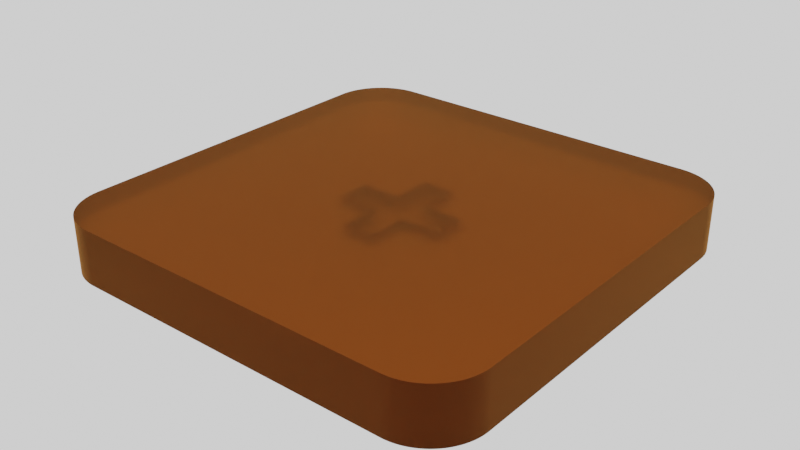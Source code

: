 # Source: example.blend  (saved by Blender 3.4.6; exported with 4.5.12 LTS)
import bpy
from mathutils import Matrix  # noqa: F401  (used for matrix-valued properties, if any)

bpy.ops.wm.read_factory_settings(use_empty=True)
scene = bpy.context.scene
scene.name = 'Scene'

# ---- materials (node trees are filled in below, after node groups)
mat_acrylic = bpy.data.materials.new('acrylic')
mat_acrylic.diffuse_color = (1.0, 0.5, 0.5, 1.0)

# ---- material node trees
mat_acrylic.use_nodes = True; mat_acrylic.node_tree.nodes.clear()
_N = mat_acrylic.node_tree.nodes; _L = mat_acrylic.node_tree.links
n0 = _N.new('ShaderNodeBsdfAnisotropic'); n0.name = 'Glossy BSDF'; n0.location = (-300, -60)
n0.distribution = 'GGX'
n1 = _N.new('ShaderNodeMixShader'); n1.name = 'Mix Shader'; n1.location = (-120, 20)
n2 = _N.new('ShaderNodeFresnel'); n2.name = 'Fresnel'; n2.location = (-300, 260)
n3 = _N.new('ShaderNodeBsdfGlass'); n3.name = 'Glass BSDF'; n3.location = (-300, 140)
n3.distribution = 'BECKMANN'
n3.inputs[1].default_value = 0.5
n4 = _N.new('ShaderNodeOutputMaterial'); n4.name = 'Material Output'; n4.location = (40, 20)
n5 = _N.new('ShaderNodeRGB'); n5.name = 'RGB'; n5.location = (-540, 40)
n5.outputs[0].default_value = (0.5, 0.215, 0.06423, 1.0)
_L.new(n2.outputs[0], n1.inputs[0])
_L.new(n3.outputs[0], n1.inputs[1])
_L.new(n0.outputs[0], n1.inputs[2])
_L.new(n1.outputs[0], n4.inputs[0])
_L.new(n5.outputs[0], n3.inputs[0])
_L.new(n5.outputs[0], n0.inputs[0])
n4.is_active_output = True

# ---- world
world_world = bpy.data.worlds.new('World'); scene.world = world_world
world_world.use_nodes = True; world_world.node_tree.nodes.clear()
_N = world_world.node_tree.nodes; _L = world_world.node_tree.links
n0 = _N.new('ShaderNodeOutputWorld'); n0.name = 'World Output'; n0.location = (300, 300)
n1 = _N.new('ShaderNodeBackground'); n1.name = 'Background'; n1.location = (10, 300)
n1.inputs[0].default_value = (1.0, 1.0, 1.0, 1.0)
_L.new(n1.outputs[0], n0.inputs[0])
n0.is_active_output = True
world_world.color = (0.05088, 0.05088, 0.05088)
world_world.use_sun_shadow = False
world_world.sun_shadow_jitter_overblur = 0.0

# ---- lights
light_sun = bpy.data.lights.new('Sun', 'SUN')
light_sun.transmission_factor = 0.0
light_sun.energy = 1.0
light_sun.shadow_soft_size = 0.125

# ---- meshes
me_1e65fce0_7e0b_11ed_8990_b42e99ce1bc0_part = bpy.data.meshes.new('1e65fce0-7e0b-11ed-8990-b42e99ce1bc0_part')
me_1e65fce0_7e0b_11ed_8990_b42e99ce1bc0_part.from_pydata([(-8.0, 6.0, -1.0), (-8.0, -6.0, -1.0), (-8.0, 6.0, 1.0), (-8.0, -6.0, 1.0), (-8.0, 6.0, -1.0), (-8.0, -6.0, -1.0), (-7.998, 6.098, -1.0), (-7.99, 6.196, -1.0), (-7.978, 6.293, -1.0), (-7.962, 6.39, -1.0), (-7.94, 6.486, -1.0), (-7.914, 6.581, -1.0), (-7.883, 6.674, -1.0), (-7.848, 6.765, -1.0), (-7.808, 6.855, -1.0), (-7.764, 6.943, -1.0), (-7.715, 7.028, -1.0), (-7.663, 7.111, -1.0), (-7.606, 7.191, -1.0), (-7.546, 7.269, -1.0), (-7.482, 7.343, -1.0), (-7.414, 7.414, -1.0), (-7.343, 7.482, -1.0), (-7.269, 7.546, -1.0), (-7.191, 7.606, -1.0), (-7.111, 7.663, -1.0), (-7.028, 7.715, -1.0), (-6.943, 7.764, -1.0), (-6.855, 7.808, -1.0), (-6.765, 7.848, -1.0), (-6.674, 7.883, -1.0), (-6.581, 7.914, -1.0), (-6.486, 7.94, -1.0), (-6.39, 7.962, -1.0), (-6.293, 7.978, -1.0), (-6.196, 7.99, -1.0), (-6.098, 7.998, -1.0), (-6.0, 8.0, -1.0), (6.0, 8.0, -1.0), (8.0, 6.0, -1.0), (7.998, 6.098, -1.0), (7.99, 6.196, -1.0), (7.978, 6.293, -1.0), (7.962, 6.39, -1.0), (7.94, 6.486, -1.0), (7.914, 6.581, -1.0), (7.883, 6.674, -1.0), (7.848, 6.765, -1.0), (7.808, 6.855, -1.0), (7.764, 6.943, -1.0), (7.715, 7.028, -1.0), (7.663, 7.111, -1.0), (7.606, 7.191, -1.0), (7.546, 7.269, -1.0), (7.482, 7.343, -1.0), (7.414, 7.414, -1.0), (7.343, 7.482, -1.0), (7.269, 7.546, -1.0), (7.191, 7.606, -1.0), (7.111, 7.663, -1.0), (7.028, 7.715, -1.0), (6.943, 7.764, -1.0), (6.855, 7.808, -1.0), (6.765, 7.848, -1.0), (6.674, 7.883, -1.0), (6.581, 7.914, -1.0), (6.486, 7.94, -1.0), (6.39, 7.962, -1.0), (6.293, 7.978, -1.0), (6.196, 7.99, -1.0), (6.098, 7.998, -1.0), (8.0, -6.0, -1.0), (7.998, -6.098, -1.0), (7.99, -6.196, -1.0), (7.978, -6.293, -1.0), (7.962, -6.39, -1.0), (7.94, -6.486, -1.0), (7.914, -6.581, -1.0), (7.883, -6.674, -1.0), (7.848, -6.765, -1.0), (7.808, -6.855, -1.0), (7.764, -6.943, -1.0), (7.715, -7.028, -1.0), (7.663, -7.111, -1.0), (7.606, -7.191, -1.0), (7.546, -7.269, -1.0), (7.482, -7.343, -1.0), (7.414, -7.414, -1.0), (7.343, -7.482, -1.0), (7.269, -7.546, -1.0), (7.191, -7.606, -1.0), (7.111, -7.663, -1.0), (7.028, -7.715, -1.0), (6.943, -7.764, -1.0), (6.855, -7.808, -1.0), (6.765, -7.848, -1.0), (6.674, -7.883, -1.0), (6.581, -7.914, -1.0), (6.486, -7.94, -1.0), (6.39, -7.962, -1.0), (6.293, -7.978, -1.0), (6.196, -7.99, -1.0), (6.098, -7.998, -1.0), (6.0, -8.0, -1.0), (-6.0, -8.0, -1.0), (-7.998, -6.098, -1.0), (-7.99, -6.196, -1.0), (-7.978, -6.293, -1.0), (-7.962, -6.39, -1.0), (-7.94, -6.486, -1.0), (-7.914, -6.581, -1.0), (-7.883, -6.674, -1.0), (-7.848, -6.765, -1.0), (-7.808, -6.855, -1.0), (-7.764, -6.943, -1.0), (-7.715, -7.028, -1.0), (-7.663, -7.111, -1.0), (-7.606, -7.191, -1.0), (-7.546, -7.269, -1.0), (-7.482, -7.343, -1.0), (-7.414, -7.414, -1.0), (-7.343, -7.482, -1.0), (-7.269, -7.546, -1.0), (-7.191, -7.606, -1.0), (-7.111, -7.663, -1.0), (-7.028, -7.715, -1.0), (-6.943, -7.764, -1.0), (-6.855, -7.808, -1.0), (-6.765, -7.848, -1.0), (-6.674, -7.883, -1.0), (-6.581, -7.914, -1.0), (-6.486, -7.94, -1.0), (-6.39, -7.962, -1.0), (-6.293, -7.978, -1.0), (-6.196, -7.99, -1.0), (-6.098, -7.998, -1.0), (-2.05, 0.585, -1.0), (-2.05, -0.585, -1.0), (-0.585, -0.585, -1.0), (-0.585, -2.05, -1.0), (0.585, -2.05, -1.0), (0.585, -0.585, -1.0), (2.05, -0.585, -1.0), (2.05, 0.585, -1.0), (0.585, 0.585, -1.0), (0.585, 2.05, -1.0), (-0.585, 2.05, -1.0), (-0.585, 0.585, -1.0), (-8.0, 6.0, 1.0), (-7.998, 6.098, 1.0), (-7.99, 6.196, 1.0), (-7.978, 6.293, 1.0), (-7.962, 6.39, 1.0), (-7.94, 6.486, 1.0), (-7.914, 6.581, 1.0), (-7.883, 6.674, 1.0), (-7.848, 6.765, 1.0), (-7.808, 6.855, 1.0), (-7.764, 6.943, 1.0), (-7.715, 7.028, 1.0), (-7.663, 7.111, 1.0), (-7.606, 7.191, 1.0), (-7.546, 7.269, 1.0), (-7.482, 7.343, 1.0), (-7.414, 7.414, 1.0), (-7.343, 7.482, 1.0), (-7.269, 7.546, 1.0), (-7.191, 7.606, 1.0), (-7.111, 7.663, 1.0), (-7.028, 7.715, 1.0), (-6.943, 7.764, 1.0), (-6.855, 7.808, 1.0), (-6.765, 7.848, 1.0), (-6.674, 7.883, 1.0), (-6.581, 7.914, 1.0), (-6.486, 7.94, 1.0), (-6.39, 7.962, 1.0), (-6.293, 7.978, 1.0), (-6.196, 7.99, 1.0), (-6.098, 7.998, 1.0), (-6.0, 8.0, 1.0), (-6.0, 8.0, -1.0), (-8.0, 6.0, -1.0), (-7.998, 6.098, -1.0), (-7.99, 6.196, -1.0), (-7.978, 6.293, -1.0), (-7.962, 6.39, -1.0), (-7.94, 6.486, -1.0), (-7.914, 6.581, -1.0), (-7.883, 6.674, -1.0), (-7.848, 6.765, -1.0), (-7.808, 6.855, -1.0), (-7.764, 6.943, -1.0), (-7.715, 7.028, -1.0), (-7.663, 7.111, -1.0), (-7.606, 7.191, -1.0), (-7.546, 7.269, -1.0), (-7.482, 7.343, -1.0), (-7.414, 7.414, -1.0), (-7.343, 7.482, -1.0), (-7.269, 7.546, -1.0), (-7.191, 7.606, -1.0), (-7.111, 7.663, -1.0), (-7.028, 7.715, -1.0), (-6.943, 7.764, -1.0), (-6.855, 7.808, -1.0), (-6.765, 7.848, -1.0), (-6.674, 7.883, -1.0), (-6.581, 7.914, -1.0), (-6.486, 7.94, -1.0), (-6.39, 7.962, -1.0), (-6.293, 7.978, -1.0), (-6.196, 7.99, -1.0), (-6.098, 7.998, -1.0), (-8.0, -6.0, 1.0), (-7.998, -6.098, 1.0), (-7.99, -6.196, 1.0), (-7.978, -6.293, 1.0), (-7.962, -6.39, 1.0), (-7.94, -6.486, 1.0), (-7.914, -6.581, 1.0), (-7.883, -6.674, 1.0), (-7.848, -6.765, 1.0), (-7.808, -6.855, 1.0), (-7.764, -6.943, 1.0), (-7.715, -7.028, 1.0), (-7.663, -7.111, 1.0), (-7.606, -7.191, 1.0), (-7.546, -7.269, 1.0), (-7.482, -7.343, 1.0), (-7.414, -7.414, 1.0), (-7.343, -7.482, 1.0), (-7.269, -7.546, 1.0), (-7.191, -7.606, 1.0), (-7.111, -7.663, 1.0), (-7.028, -7.715, 1.0), (-6.943, -7.764, 1.0), (-6.855, -7.808, 1.0), (-6.765, -7.848, 1.0), (-6.674, -7.883, 1.0), (-6.581, -7.914, 1.0), (-6.486, -7.94, 1.0), (-6.39, -7.962, 1.0), (-6.293, -7.978, 1.0), (-6.196, -7.99, 1.0), (-6.098, -7.998, 1.0), (-6.0, -8.0, 1.0), (-6.0, -8.0, -1.0), (-8.0, -6.0, -1.0), (-7.998, -6.098, -1.0), (-7.99, -6.196, -1.0), (-7.978, -6.293, -1.0), (-7.962, -6.39, -1.0), (-7.94, -6.486, -1.0), (-7.914, -6.581, -1.0), (-7.883, -6.674, -1.0), (-7.848, -6.765, -1.0), (-7.808, -6.855, -1.0), (-7.764, -6.943, -1.0), (-7.715, -7.028, -1.0), (-7.663, -7.111, -1.0), (-7.606, -7.191, -1.0), (-7.546, -7.269, -1.0), (-7.482, -7.343, -1.0), (-7.414, -7.414, -1.0), (-7.343, -7.482, -1.0), (-7.269, -7.546, -1.0), (-7.191, -7.606, -1.0), (-7.111, -7.663, -1.0), (-7.028, -7.715, -1.0), (-6.943, -7.764, -1.0), (-6.855, -7.808, -1.0), (-6.765, -7.848, -1.0), (-6.674, -7.883, -1.0), (-6.581, -7.914, -1.0), (-6.486, -7.94, -1.0), (-6.39, -7.962, -1.0), (-6.293, -7.978, -1.0), (-6.196, -7.99, -1.0), (-6.098, -7.998, -1.0), (-8.0, 6.0, 1.0), (-8.0, -6.0, 1.0), (-7.998, 6.098, 1.0), (-7.99, 6.196, 1.0), (-7.978, 6.293, 1.0), (-7.962, 6.39, 1.0), (-7.94, 6.486, 1.0), (-7.914, 6.581, 1.0), (-7.883, 6.674, 1.0), (-7.848, 6.765, 1.0), (-7.808, 6.855, 1.0), (-7.764, 6.943, 1.0), (-7.715, 7.028, 1.0), (-7.663, 7.111, 1.0), (-7.606, 7.191, 1.0), (-7.546, 7.269, 1.0), (-7.482, 7.343, 1.0), (-7.414, 7.414, 1.0), (-7.343, 7.482, 1.0), (-7.269, 7.546, 1.0), (-7.191, 7.606, 1.0), (-7.111, 7.663, 1.0), (-7.028, 7.715, 1.0), (-6.943, 7.764, 1.0), (-6.855, 7.808, 1.0), (-6.765, 7.848, 1.0), (-6.674, 7.883, 1.0), (-6.581, 7.914, 1.0), (-6.486, 7.94, 1.0), (-6.39, 7.962, 1.0), (-6.293, 7.978, 1.0), (-6.196, 7.99, 1.0), (-6.098, 7.998, 1.0), (-6.0, 8.0, 1.0), (6.0, 8.0, 1.0), (8.0, 6.0, 1.0), (7.998, 6.098, 1.0), (7.99, 6.196, 1.0), (7.978, 6.293, 1.0), (7.962, 6.39, 1.0), (7.94, 6.486, 1.0), (7.914, 6.581, 1.0), (7.883, 6.674, 1.0), (7.848, 6.765, 1.0), (7.808, 6.855, 1.0), (7.764, 6.943, 1.0), (7.715, 7.028, 1.0), (7.663, 7.111, 1.0), (7.606, 7.191, 1.0), (7.546, 7.269, 1.0), (7.482, 7.343, 1.0), (7.414, 7.414, 1.0), (7.343, 7.482, 1.0), (7.269, 7.546, 1.0), (7.191, 7.606, 1.0), (7.111, 7.663, 1.0), (7.028, 7.715, 1.0), (6.943, 7.764, 1.0), (6.855, 7.808, 1.0), (6.765, 7.848, 1.0), (6.674, 7.883, 1.0), (6.581, 7.914, 1.0), (6.486, 7.94, 1.0), (6.39, 7.962, 1.0), (6.293, 7.978, 1.0), (6.196, 7.99, 1.0), (6.098, 7.998, 1.0), (8.0, -6.0, 1.0), (7.998, -6.098, 1.0), (7.99, -6.196, 1.0), (7.978, -6.293, 1.0), (7.962, -6.39, 1.0), (7.94, -6.486, 1.0), (7.914, -6.581, 1.0), (7.883, -6.674, 1.0), (7.848, -6.765, 1.0), (7.808, -6.855, 1.0), (7.764, -6.943, 1.0), (7.715, -7.028, 1.0), (7.663, -7.111, 1.0), (7.606, -7.191, 1.0), (7.546, -7.269, 1.0), (7.482, -7.343, 1.0), (7.414, -7.414, 1.0), (7.343, -7.482, 1.0), (7.269, -7.546, 1.0), (7.191, -7.606, 1.0), (7.111, -7.663, 1.0), (7.028, -7.715, 1.0), (6.943, -7.764, 1.0), (6.855, -7.808, 1.0), (6.765, -7.848, 1.0), (6.674, -7.883, 1.0), (6.581, -7.914, 1.0), (6.486, -7.94, 1.0), (6.39, -7.962, 1.0), (6.293, -7.978, 1.0), (6.196, -7.99, 1.0), (6.098, -7.998, 1.0), (6.0, -8.0, 1.0), (-6.0, -8.0, 1.0), (-7.998, -6.098, 1.0), (-7.99, -6.196, 1.0), (-7.978, -6.293, 1.0), (-7.962, -6.39, 1.0), (-7.94, -6.486, 1.0), (-7.914, -6.581, 1.0), (-7.883, -6.674, 1.0), (-7.848, -6.765, 1.0), (-7.808, -6.855, 1.0), (-7.764, -6.943, 1.0), (-7.715, -7.028, 1.0), (-7.663, -7.111, 1.0), (-7.606, -7.191, 1.0), (-7.546, -7.269, 1.0), (-7.482, -7.343, 1.0), (-7.414, -7.414, 1.0), (-7.343, -7.482, 1.0), (-7.269, -7.546, 1.0), (-7.191, -7.606, 1.0), (-7.111, -7.663, 1.0), (-7.028, -7.715, 1.0), (-6.943, -7.764, 1.0), (-6.855, -7.808, 1.0), (-6.765, -7.848, 1.0), (-6.674, -7.883, 1.0), (-6.581, -7.914, 1.0), (-6.486, -7.94, 1.0), (-6.39, -7.962, 1.0), (-6.293, -7.978, 1.0), (-6.196, -7.99, 1.0), (-6.098, -7.998, 1.0), (-6.0, 8.0, 1.0), (6.0, 8.0, 1.0), (-6.0, 8.0, -1.0), (6.0, 8.0, -1.0), (-6.0, -8.0, 1.0), (6.0, -8.0, 1.0), (-6.0, -8.0, -1.0), (6.0, -8.0, -1.0), (8.0, 6.0, 1.0), (7.998, 6.098, 1.0), (7.99, 6.196, 1.0), (7.978, 6.293, 1.0), (7.962, 6.39, 1.0), (7.94, 6.486, 1.0), (7.914, 6.581, 1.0), (7.883, 6.674, 1.0), (7.848, 6.765, 1.0), (7.808, 6.855, 1.0), (7.764, 6.943, 1.0), (7.715, 7.028, 1.0), (7.663, 7.111, 1.0), (7.606, 7.191, 1.0), (7.546, 7.269, 1.0), (7.482, 7.343, 1.0), (7.414, 7.414, 1.0), (7.343, 7.482, 1.0), (7.269, 7.546, 1.0), (7.191, 7.606, 1.0), (7.111, 7.663, 1.0), (7.028, 7.715, 1.0), (6.943, 7.764, 1.0), (6.855, 7.808, 1.0), (6.765, 7.848, 1.0), (6.674, 7.883, 1.0), (6.581, 7.914, 1.0), (6.486, 7.94, 1.0), (6.39, 7.962, 1.0), (6.293, 7.978, 1.0), (6.196, 7.99, 1.0), (6.098, 7.998, 1.0), (6.0, 8.0, 1.0), (6.0, 8.0, -1.0), (8.0, 6.0, -1.0), (7.998, 6.098, -1.0), (7.99, 6.196, -1.0), (7.978, 6.293, -1.0), (7.962, 6.39, -1.0), (7.94, 6.486, -1.0), (7.914, 6.581, -1.0), (7.883, 6.674, -1.0), (7.848, 6.765, -1.0), (7.808, 6.855, -1.0), (7.764, 6.943, -1.0), (7.715, 7.028, -1.0), (7.663, 7.111, -1.0), (7.606, 7.191, -1.0), (7.546, 7.269, -1.0), (7.482, 7.343, -1.0), (7.414, 7.414, -1.0), (7.343, 7.482, -1.0), (7.269, 7.546, -1.0), (7.191, 7.606, -1.0), (7.111, 7.663, -1.0), (7.028, 7.715, -1.0), (6.943, 7.764, -1.0), (6.855, 7.808, -1.0), (6.765, 7.848, -1.0), (6.674, 7.883, -1.0), (6.581, 7.914, -1.0), (6.486, 7.94, -1.0), (6.39, 7.962, -1.0), (6.293, 7.978, -1.0), (6.196, 7.99, -1.0), (6.098, 7.998, -1.0), (8.0, -6.0, 1.0), (7.998, -6.098, 1.0), (7.99, -6.196, 1.0), (7.978, -6.293, 1.0), (7.962, -6.39, 1.0), (7.94, -6.486, 1.0), (7.914, -6.581, 1.0), (7.883, -6.674, 1.0), (7.848, -6.765, 1.0), (7.808, -6.855, 1.0), (7.764, -6.943, 1.0), (7.715, -7.028, 1.0), (7.663, -7.111, 1.0), (7.606, -7.191, 1.0), (7.546, -7.269, 1.0), (7.482, -7.343, 1.0), (7.414, -7.414, 1.0), (7.343, -7.482, 1.0), (7.269, -7.546, 1.0), (7.191, -7.606, 1.0), (7.111, -7.663, 1.0), (7.028, -7.715, 1.0), (6.943, -7.764, 1.0), (6.855, -7.808, 1.0), (6.765, -7.848, 1.0), (6.674, -7.883, 1.0), (6.581, -7.914, 1.0), (6.486, -7.94, 1.0), (6.39, -7.962, 1.0), (6.293, -7.978, 1.0), (6.196, -7.99, 1.0), (6.098, -7.998, 1.0), (6.0, -8.0, 1.0), (6.0, -8.0, -1.0), (8.0, -6.0, -1.0), (7.998, -6.098, -1.0), (7.99, -6.196, -1.0), (7.978, -6.293, -1.0), (7.962, -6.39, -1.0), (7.94, -6.486, -1.0), (7.914, -6.581, -1.0), (7.883, -6.674, -1.0), (7.848, -6.765, -1.0), (7.808, -6.855, -1.0), (7.764, -6.943, -1.0), (7.715, -7.028, -1.0), (7.663, -7.111, -1.0), (7.606, -7.191, -1.0), (7.546, -7.269, -1.0), (7.482, -7.343, -1.0), (7.414, -7.414, -1.0), (7.343, -7.482, -1.0), (7.269, -7.546, -1.0), (7.191, -7.606, -1.0), (7.111, -7.663, -1.0), (7.028, -7.715, -1.0), (6.943, -7.764, -1.0), (6.855, -7.808, -1.0), (6.765, -7.848, -1.0), (6.674, -7.883, -1.0), (6.581, -7.914, -1.0), (6.486, -7.94, -1.0), (6.39, -7.962, -1.0), (6.293, -7.978, -1.0), (6.196, -7.99, -1.0), (6.098, -7.998, -1.0), (8.0, 6.0, -1.0), (8.0, -6.0, -1.0), (8.0, 6.0, 1.0), (8.0, -6.0, 1.0), (-2.05, 0.585, 0.0), (-2.05, 0.585, -1.0), (-2.05, -0.585, 0.0), (-2.05, -0.585, -1.0), (-2.05, 0.585, 0.0), (-2.05, 0.585, -1.0), (-0.585, 0.585, -1.0), (-0.585, 0.585, 0.0), (-0.585, 0.585, 0.0), (-0.585, 0.585, -1.0), (-0.585, 2.05, -1.0), (-0.585, 2.05, 0.0), (-0.585, 2.05, 0.0), (-0.585, 2.05, -1.0), (0.585, 2.05, -1.0), (0.585, 2.05, 0.0), (0.585, 2.05, 0.0), (0.585, 2.05, -1.0), (0.585, 0.585, -1.0), (0.585, 0.585, 0.0), (0.585, 0.585, 0.0), (0.585, 0.585, -1.0), (2.05, 0.585, -1.0), (2.05, 0.585, 0.0), (2.05, 0.585, 0.0), (2.05, 0.585, -1.0), (2.05, -0.585, -1.0), (2.05, -0.585, 0.0), (0.585, -0.585, 0.0), (0.585, -0.585, -1.0), (2.05, -0.585, -1.0), (2.05, -0.585, 0.0), (0.585, -2.05, 0.0), (0.585, -2.05, -1.0), (0.585, -0.585, -1.0), (0.585, -0.585, 0.0), (-0.585, -2.05, 0.0), (-0.585, -2.05, -1.0), (0.585, -2.05, -1.0), (0.585, -2.05, 0.0), (-0.585, -0.585, 0.0), (-0.585, -0.585, -1.0), (-0.585, -2.05, -1.0), (-0.585, -2.05, 0.0), (-2.05, -0.585, 0.0), (-2.05, -0.585, -1.0), (-0.585, -0.585, -1.0), (-0.585, -0.585, 0.0), (-2.05, -0.585, 0.0), (-0.585, -0.585, 0.0), (-0.585, -2.05, 0.0), (0.585, -2.05, 0.0), (0.585, -0.585, 0.0), (2.05, -0.585, 0.0), (2.05, 0.585, 0.0), (0.585, 0.585, 0.0), (0.585, 2.05, 0.0), (-0.585, 2.05, 0.0), (-0.585, 0.585, 0.0), (-2.05, 0.585, 0.0)], [], [(0, 3, 2), (0, 1, 3), (27, 20, 21), (27, 21, 22), (27, 22, 23), (27, 23, 24), (27, 24, 25), (27, 25, 26), (15, 16, 17), (14, 15, 17), (12, 13, 14), (11, 12, 14), (32, 30, 31), (34, 32, 33), (7, 8, 9), (7, 9, 10), (37, 19, 20), (37, 27, 28), (37, 28, 29), (37, 29, 30), (37, 34, 35), (37, 35, 36), (37, 20, 27), (37, 30, 32), (37, 32, 34), (4, 7, 10), (4, 6, 7), (4, 10, 11), (4, 17, 18), (4, 18, 19), (4, 14, 17), (4, 19, 37), (4, 11, 14), (136, 4, 37), (136, 37, 146), (106, 105, 5), (68, 70, 69), (68, 38, 70), (67, 38, 68), (137, 4, 136), (137, 5, 4), (145, 146, 37), (145, 37, 38), (66, 38, 67), (65, 38, 66), (111, 107, 106), (111, 108, 107), (111, 109, 108), (111, 110, 109), (111, 106, 5), (147, 136, 146), (63, 38, 65), (63, 65, 64), (114, 112, 111), (114, 113, 112), (61, 63, 62), (60, 63, 61), (116, 115, 114), (116, 114, 111), (117, 111, 5), (117, 116, 111), (58, 60, 59), (118, 117, 5), (57, 63, 60), (57, 60, 58), (120, 119, 118), (55, 57, 56), (54, 38, 63), (54, 63, 57), (54, 57, 55), (122, 121, 120), (122, 120, 118), (123, 122, 118), (52, 54, 53), (124, 123, 118), (124, 118, 5), (50, 54, 52), (50, 52, 51), (50, 38, 54), (48, 50, 49), (48, 38, 50), (128, 125, 124), (128, 126, 125), (128, 127, 126), (47, 38, 48), (129, 128, 124), (130, 124, 5), (130, 129, 124), (143, 144, 145), (139, 137, 138), (132, 131, 130), (43, 45, 44), (43, 46, 45), (43, 47, 46), (133, 132, 130), (134, 130, 5), (134, 133, 130), (41, 38, 47), (41, 47, 43), (41, 43, 42), (135, 134, 5), (39, 145, 38), (39, 143, 145), (39, 41, 40), (39, 38, 41), (104, 137, 139), (104, 135, 5), (104, 5, 137), (140, 141, 142), (140, 104, 139), (71, 142, 143), (71, 143, 39), (103, 140, 142), (103, 142, 71), (103, 104, 140), (73, 71, 72), (101, 103, 71), (101, 71, 73), (101, 102, 103), (75, 73, 74), (76, 73, 75), (98, 99, 100), (97, 98, 100), (78, 76, 77), (78, 73, 76), (95, 96, 97), (95, 97, 100), (95, 100, 101), (80, 78, 79), (80, 73, 78), (94, 95, 101), (94, 73, 80), (94, 101, 73), (92, 94, 80), (92, 80, 81), (92, 93, 94), (83, 81, 82), (91, 92, 81), (91, 81, 83), (85, 83, 84), (86, 83, 85), (88, 91, 83), (88, 89, 90), (88, 90, 91), (87, 83, 86), (87, 88, 83), (183, 148, 149), (183, 182, 148), (184, 149, 150), (184, 183, 149), (185, 150, 151), (185, 184, 150), (186, 151, 152), (186, 185, 151), (187, 152, 153), (187, 186, 152), (188, 153, 154), (188, 187, 153), (189, 154, 155), (189, 188, 154), (190, 155, 156), (190, 189, 155), (191, 190, 156), (191, 156, 157), (192, 157, 158), (192, 191, 157), (193, 158, 159), (193, 192, 158), (194, 159, 160), (194, 160, 161), (194, 193, 159), (195, 194, 161), (196, 195, 161), (196, 161, 162), (197, 162, 163), (197, 196, 162), (198, 163, 164), (198, 197, 163), (199, 164, 165), (199, 198, 164), (200, 165, 166), (200, 199, 165), (201, 166, 167), (201, 167, 168), (201, 200, 166), (202, 201, 168), (203, 168, 169), (203, 202, 168), (204, 169, 170), (204, 203, 169), (205, 170, 171), (205, 204, 170), (206, 171, 172), (206, 172, 173), (206, 205, 171), (207, 206, 173), (208, 173, 174), (208, 207, 173), (209, 174, 175), (209, 175, 176), (209, 208, 174), (210, 176, 177), (210, 209, 176), (211, 210, 177), (212, 177, 178), (212, 211, 177), (213, 178, 179), (213, 212, 178), (181, 179, 180), (181, 213, 179), (249, 215, 214), (249, 214, 248), (250, 216, 215), (250, 215, 249), (251, 217, 216), (251, 216, 250), (252, 218, 217), (252, 217, 251), (253, 219, 218), (253, 218, 252), (254, 220, 219), (254, 219, 253), (255, 221, 220), (255, 220, 254), (256, 222, 221), (256, 223, 222), (256, 221, 255), (257, 223, 256), (258, 224, 223), (258, 223, 257), (259, 225, 224), (259, 224, 258), (260, 226, 225), (260, 225, 259), (261, 227, 226), (261, 226, 260), (262, 228, 227), (262, 227, 261), (263, 229, 228), (263, 228, 262), (264, 230, 229), (264, 231, 230), (264, 229, 263), (265, 231, 264), (266, 232, 231), (266, 231, 265), (267, 233, 232), (267, 232, 266), (268, 234, 233), (268, 233, 267), (269, 235, 234), (269, 236, 235), (269, 234, 268), (270, 236, 269), (271, 237, 236), (271, 236, 270), (272, 238, 237), (272, 239, 238), (272, 237, 271), (273, 240, 239), (273, 239, 272), (274, 241, 240), (274, 240, 273), (275, 241, 274), (276, 242, 241), (276, 241, 275), (277, 243, 242), (277, 242, 276), (278, 244, 243), (278, 245, 244), (278, 243, 277), (279, 245, 278), (247, 246, 245), (247, 245, 279), (303, 297, 296), (303, 298, 297), (303, 299, 298), (303, 300, 299), (303, 301, 300), (303, 302, 301), (291, 293, 292), (290, 293, 291), (288, 290, 289), (287, 290, 288), (308, 307, 306), (310, 309, 308), (283, 285, 284), (283, 286, 285), (313, 296, 295), (313, 304, 303), (313, 305, 304), (313, 306, 305), (313, 311, 310), (313, 312, 311), (313, 303, 296), (313, 308, 306), (313, 310, 308), (280, 283, 282), (280, 287, 286), (280, 294, 293), (280, 295, 294), (280, 293, 290), (280, 290, 287), (280, 313, 295), (280, 286, 283), (382, 281, 381), (344, 345, 346), (344, 346, 314), (343, 344, 314), (342, 343, 314), (341, 342, 314), (387, 382, 383), (387, 383, 384), (387, 384, 385), (387, 385, 386), (387, 281, 382), (339, 341, 314), (339, 340, 341), (390, 387, 388), (390, 388, 389), (337, 338, 339), (336, 337, 339), (392, 390, 391), (392, 387, 390), (393, 281, 387), (393, 387, 392), (334, 335, 336), (394, 281, 393), (333, 336, 339), (333, 334, 336), (396, 394, 395), (331, 332, 333), (330, 339, 314), (330, 333, 339), (330, 331, 333), (398, 396, 397), (398, 394, 396), (399, 394, 398), (328, 329, 330), (400, 281, 394), (400, 394, 399), (326, 330, 314), (326, 327, 328), (326, 328, 330), (324, 325, 326), (324, 326, 314), (404, 400, 401), (404, 401, 402), (404, 402, 403), (323, 324, 314), (405, 400, 404), (406, 281, 400), (406, 400, 405), (408, 406, 407), (319, 320, 321), (319, 321, 322), (319, 322, 323), (409, 406, 408), (410, 281, 406), (410, 406, 409), (317, 319, 323), (317, 318, 319), (317, 323, 314), (411, 281, 410), (315, 313, 280), (315, 317, 314), (315, 314, 313), (315, 316, 317), (380, 280, 281), (380, 281, 411), (380, 315, 280), (379, 315, 380), (379, 347, 315), (349, 348, 347), (377, 347, 379), (377, 349, 347), (377, 379, 378), (351, 350, 349), (352, 351, 349), (374, 376, 375), (373, 376, 374), (354, 352, 349), (354, 353, 352), (371, 376, 373), (371, 373, 372), (371, 377, 376), (356, 354, 349), (356, 355, 354), (370, 349, 377), (370, 356, 349), (370, 377, 371), (368, 356, 370), (368, 357, 356), (368, 370, 369), (359, 358, 357), (367, 357, 368), (367, 359, 357), (361, 360, 359), (362, 361, 359), (364, 359, 367), (364, 366, 365), (364, 367, 366), (363, 362, 359), (363, 359, 364), (415, 412, 413), (415, 414, 412), (419, 417, 416), (419, 416, 418), (455, 421, 420), (455, 420, 454), (456, 422, 421), (456, 421, 455), (457, 423, 422), (457, 422, 456), (458, 424, 423), (458, 423, 457), (459, 425, 424), (459, 424, 458), (460, 426, 425), (460, 425, 459), (461, 427, 426), (461, 426, 460), (462, 428, 427), (462, 427, 461), (463, 428, 462), (463, 429, 428), (464, 430, 429), (464, 429, 463), (465, 431, 430), (465, 430, 464), (466, 432, 431), (466, 433, 432), (466, 431, 465), (467, 433, 466), (468, 433, 467), (468, 434, 433), (469, 435, 434), (469, 434, 468), (470, 436, 435), (470, 435, 469), (471, 437, 436), (471, 436, 470), (472, 438, 437), (472, 437, 471), (473, 439, 438), (473, 440, 439), (473, 438, 472), (474, 440, 473), (475, 441, 440), (475, 440, 474), (476, 442, 441), (476, 441, 475), (477, 443, 442), (477, 442, 476), (478, 444, 443), (478, 445, 444), (478, 443, 477), (479, 445, 478), (480, 446, 445), (480, 445, 479), (481, 447, 446), (481, 448, 447), (481, 446, 480), (482, 449, 448), (482, 448, 481), (483, 449, 482), (484, 450, 449), (484, 449, 483), (485, 451, 450), (485, 450, 484), (453, 452, 451), (453, 451, 485), (521, 486, 487), (521, 520, 486), (522, 487, 488), (522, 521, 487), (523, 488, 489), (523, 522, 488), (524, 489, 490), (524, 523, 489), (525, 490, 491), (525, 524, 490), (526, 491, 492), (526, 525, 491), (527, 492, 493), (527, 526, 492), (528, 493, 494), (528, 494, 495), (528, 527, 493), (529, 528, 495), (530, 495, 496), (530, 529, 495), (531, 496, 497), (531, 530, 496), (532, 497, 498), (532, 531, 497), (533, 498, 499), (533, 532, 498), (534, 499, 500), (534, 533, 499), (535, 500, 501), (535, 534, 500), (536, 501, 502), (536, 502, 503), (536, 535, 501), (537, 536, 503), (538, 503, 504), (538, 537, 503), (539, 504, 505), (539, 538, 504), (540, 505, 506), (540, 539, 505), (541, 506, 507), (541, 507, 508), (541, 540, 506), (542, 541, 508), (543, 508, 509), (543, 542, 508), (544, 509, 510), (544, 510, 511), (544, 543, 509), (545, 511, 512), (545, 544, 511), (546, 512, 513), (546, 545, 512), (547, 546, 513), (548, 513, 514), (548, 547, 513), (549, 514, 515), (549, 548, 514), (550, 515, 516), (550, 516, 517), (550, 549, 515), (551, 550, 517), (519, 517, 518), (519, 551, 517), (552, 554, 555), (552, 555, 553), (556, 558, 559), (556, 559, 557), (563, 560, 561), (563, 561, 562), (567, 564, 565), (567, 565, 566), (571, 568, 569), (571, 569, 570), (575, 572, 573), (575, 573, 574), (579, 576, 577), (579, 577, 578), (583, 580, 581), (583, 581, 582), (587, 585, 584), (587, 586, 585), (591, 589, 588), (591, 590, 589), (595, 593, 592), (595, 594, 593), (599, 597, 596), (599, 598, 597), (603, 601, 600), (603, 602, 601), (605, 615, 614), (605, 604, 615), (611, 613, 612), (611, 614, 613), (611, 605, 614), (608, 605, 611), (607, 606, 605), (607, 605, 608), (609, 611, 610), (609, 608, 611)])
me_1e65fce0_7e0b_11ed_8990_b42e99ce1bc0_part.polygons.foreach_set('use_smooth', [0, 0, 0, 0, 0, 0, 0, 0, 0, 0, 0, 0, 0, 0, 0, 0, 0, 0, 0, 0, 0, 0, 0, 0, 0, 0, 0, 0, 0, 0, 0, 0, 0, 0, 0, 0, 0, 0, 0, 0, 0, 0, 0, 0, 0, 0, 0, 0, 0, 0, 0, 0, 0, 0, 0, 0, 0, 0, 0, 0, 0, 0, 0, 0, 0, 0, 0, 0, 0, 0, 0, 0, 0, 0, 0, 0, 0, 0, 0, 0, 0, 0, 0, 0, 0, 0, 0, 0, 0, 0, 0, 0, 0, 0, 0, 0, 0, 0, 0, 0, 0, 0, 0, 0, 0, 0, 0, 0, 0, 0, 0, 0, 0, 0, 0, 0, 0, 0, 0, 0, 0, 0, 0, 0, 0, 0, 0, 0, 0, 0, 0, 0, 0, 0, 0, 0, 0, 0, 0, 0, 0, 0, 0, 0, 0, 0, 1, 1, 1, 1, 1, 1, 1, 1, 1, 1, 1, 1, 1, 1, 1, 1, 1, 1, 1, 1, 1, 1, 1, 1, 1, 1, 1, 1, 1, 1, 1, 1, 1, 1, 1, 1, 1, 1, 1, 1, 1, 1, 1, 1, 1, 1, 1, 1, 1, 1, 1, 1, 1, 1, 1, 1, 1, 1, 1, 1, 1, 1, 1, 1, 1, 1, 1, 1, 1, 1, 1, 1, 1, 1, 1, 1, 1, 1, 1, 1, 1, 1, 1, 1, 1, 1, 1, 1, 1, 1, 1, 1, 1, 1, 1, 1, 1, 1, 1, 1, 1, 1, 1, 1, 1, 1, 1, 1, 1, 1, 1, 1, 1, 1, 1, 1, 1, 1, 1, 1, 1, 1, 1, 1, 1, 1, 1, 1, 0, 0, 0, 0, 0, 0, 0, 0, 0, 0, 0, 0, 0, 0, 0, 0, 0, 0, 0, 0, 0, 0, 0, 0, 0, 0, 0, 0, 0, 0, 0, 0, 0, 0, 0, 0, 0, 0, 0, 0, 0, 0, 0, 0, 0, 0, 0, 0, 0, 0, 0, 0, 0, 0, 0, 0, 0, 0, 0, 0, 0, 0, 0, 0, 0, 0, 0, 0, 0, 0, 0, 0, 0, 0, 0, 0, 0, 0, 0, 0, 0, 0, 0, 0, 0, 0, 0, 0, 0, 0, 0, 0, 0, 0, 0, 0, 0, 0, 0, 0, 0, 0, 0, 0, 0, 0, 0, 0, 0, 0, 0, 0, 0, 0, 0, 0, 0, 0, 0, 0, 0, 0, 0, 0, 0, 0, 0, 0, 0, 0, 0, 0, 0, 0, 1, 1, 1, 1, 1, 1, 1, 1, 1, 1, 1, 1, 1, 1, 1, 1, 1, 1, 1, 1, 1, 1, 1, 1, 1, 1, 1, 1, 1, 1, 1, 1, 1, 1, 1, 1, 1, 1, 1, 1, 1, 1, 1, 1, 1, 1, 1, 1, 1, 1, 1, 1, 1, 1, 1, 1, 1, 1, 1, 1, 1, 1, 1, 1, 1, 1, 1, 1, 1, 1, 1, 1, 1, 1, 1, 1, 1, 1, 1, 1, 1, 1, 1, 1, 1, 1, 1, 1, 1, 1, 1, 1, 1, 1, 1, 1, 1, 1, 1, 1, 1, 1, 1, 1, 1, 1, 1, 1, 1, 1, 1, 1, 1, 1, 1, 1, 1, 1, 1, 1, 1, 1, 1, 1, 1, 1, 1, 1, 0, 0, 0, 0, 0, 0, 0, 0, 0, 0, 0, 0, 0, 0, 0, 0, 0, 0, 0, 0, 0, 0, 0, 0, 0, 0, 0, 0, 0, 0, 0, 0, 0, 0, 0, 0])
me_1e65fce0_7e0b_11ed_8990_b42e99ce1bc0_part.materials.append(mat_acrylic)
me_1e65fce0_7e0b_11ed_8990_b42e99ce1bc0_part.update()
me_1e65fce0_7e0b_11ed_8990_b42e99ce1bc0_part.normals_split_custom_set([tuple(v) for v in zip(*[iter([-1.0, 0.0, 0.0, -1.0, 0.0, 0.0, -1.0, 0.0, 0.0, -1.0, 0.0, 0.0, -1.0, 0.0, 0.0, -1.0, 0.0, 0.0, 0.0, 0.0, -1.0, 0.0, 0.0, -1.0, 0.0, 0.0, -1.0, 0.0, 0.0, -1.0, 0.0, 0.0, -1.0, 0.0, 0.0, -1.0, 0.0, 0.0, -1.0, 0.0, 0.0, -1.0, 0.0, 0.0, -1.0, 0.0, 0.0, -1.0, 0.0, 0.0, -1.0, 0.0, 0.0, -1.0, 0.0, 0.0, -1.0, 0.0, 0.0, -1.0, 0.0, 0.0, -1.0, 0.0, 0.0, -1.0, 0.0, 0.0, -1.0, 0.0, 0.0, -1.0, 0.0, 0.0, -1.0, 0.0, 0.0, -1.0, 0.0, 0.0, -1.0, 0.0, 0.0, -1.0, 0.0, 0.0, -1.0, 0.0, 0.0, -1.0, 0.0, 0.0, -1.0, 0.0, 0.0, -1.0, 0.0, 0.0, -1.0, 0.0, 0.0, -1.0, 0.0, 0.0, -1.0, 0.0, 0.0, -1.0, 0.0, 0.0, -1.0, 0.0, 0.0, -1.0, 0.0, 0.0, -1.0, 0.0, 0.0, -1.0, 0.0, 0.0, -1.0, 0.0, 0.0, -1.0, 0.0, 0.0, -1.0, 0.0, 0.0, -1.0, 0.0, 0.0, -1.0, 0.0, 0.0, -1.0, 0.0, 0.0, -1.0, 0.0, 0.0, -1.0, 0.0, 0.0, -1.0, 0.0, 0.0, -1.0, 0.0, 0.0, -1.0, 0.0, 0.0, -1.0, 0.0, 0.0, -1.0, 0.0, 0.0, -1.0, 0.0, 0.0, -1.0, 0.0, 0.0, -1.0, 0.0, 0.0, -1.0, 0.0, 0.0, -1.0, 0.0, 0.0, -1.0, 0.0, 0.0, -1.0, 0.0, 0.0, -1.0, 0.0, 0.0, -1.0, 0.0, 0.0, -1.0, 0.0, 0.0, -1.0, 0.0, 0.0, -1.0, 0.0, 0.0, -1.0, 0.0, 0.0, -1.0, 0.0, 0.0, -1.0, 0.0, 0.0, -1.0, 0.0, 0.0, -1.0, 0.0, 0.0, -1.0, 0.0, 0.0, -1.0, 0.0, 0.0, -1.0, 0.0, 0.0, -1.0, 0.0, 0.0, -1.0, 0.0, 0.0, -1.0, 0.0, 0.0, -1.0, 0.0, 0.0, -1.0, 0.0, 0.0, -1.0, 0.0, 0.0, -1.0, 0.0, 0.0, -1.0, 0.0, 0.0, -1.0, 0.0, 0.0, -1.0, 0.0, 0.0, -1.0, 0.0, 0.0, -1.0, 0.0, 0.0, -1.0, 0.0, 0.0, -1.0, 0.0, 0.0, -1.0, 0.0, 0.0, -1.0, 0.0, 0.0, -1.0, 0.0, 0.0, -1.0, 0.0, 0.0, -1.0, 0.0, 0.0, -1.0, 0.0, 0.0, -1.0, 0.0, 0.0, -1.0, 0.0, 0.0, -1.0, 0.0, 0.0, -1.0, 0.0, 0.0, -1.0, 0.0, 0.0, -1.0, 0.0, 0.0, -1.0, 0.0, 0.0, -1.0, 0.0, 0.0, -1.0, 0.0, 0.0, -1.0, 0.0, 0.0, -1.0, 0.0, 0.0, -1.0, 0.0, 0.0, -1.0, 0.0, 0.0, -1.0, 0.0, 0.0, -1.0, 0.0, 0.0, -1.0, 0.0, 0.0, -1.0, 0.0, 0.0, -1.0, 0.0, 0.0, -1.0, 0.0, 0.0, -1.0, 0.0, 0.0, -1.0, 0.0, 0.0, -1.0, 0.0, 0.0, -1.0, 0.0, 0.0, -1.0, 0.0, 0.0, -1.0, 0.0, 0.0, -1.0, 0.0, 0.0, -1.0, 0.0, 0.0, -1.0, 0.0, 0.0, -1.0, 0.0, 0.0, -1.0, 0.0, 0.0, -1.0, 0.0, 0.0, -1.0, 0.0, 0.0, -1.0, 0.0, 0.0, -1.0, 0.0, 0.0, -1.0, 0.0, 0.0, -1.0, 0.0, 0.0, -1.0, 0.0, 0.0, -1.0, 0.0, 0.0, -1.0, 0.0, 0.0, -1.0, 0.0, 0.0, -1.0, 0.0, 0.0, -1.0, 0.0, 0.0, -1.0, 0.0, 0.0, -1.0, 0.0, 0.0, -1.0, 0.0, 0.0, -1.0, 0.0, 0.0, -1.0, 0.0, 0.0, -1.0, 0.0, 0.0, -1.0, 0.0, 0.0, -1.0, 0.0, 0.0, -1.0, 0.0, 0.0, -1.0, 0.0, 0.0, -1.0, 0.0, 0.0, -1.0, 0.0, 0.0, -1.0, 0.0, 0.0, -1.0, 0.0, 0.0, -1.0, 0.0, 0.0, -1.0, 0.0, 0.0, -1.0, 0.0, 0.0, -1.0, 0.0, 0.0, -1.0, 0.0, 0.0, -1.0, 0.0, 0.0, -1.0, 0.0, 0.0, -1.0, 0.0, 0.0, -1.0, 0.0, 0.0, -1.0, 0.0, 0.0, -1.0, 0.0, 0.0, -1.0, 0.0, 0.0, -1.0, 0.0, 0.0, -1.0, 0.0, 0.0, -1.0, 0.0, 0.0, -1.0, 0.0, 0.0, -1.0, 0.0, 0.0, -1.0, 0.0, 0.0, -1.0, 0.0, 0.0, -1.0, 0.0, 0.0, -1.0, 0.0, 0.0, -1.0, 0.0, 0.0, -1.0, 0.0, 0.0, -1.0, 0.0, 0.0, -1.0, 0.0, 0.0, -1.0, 0.0, 0.0, -1.0, 0.0, 0.0, -1.0, 0.0, 0.0, -1.0, 0.0, 0.0, -1.0, 0.0, 0.0, -1.0, 0.0, 0.0, -1.0, 0.0, 0.0, -1.0, 0.0, 0.0, -1.0, 0.0, 0.0, -1.0, 0.0, 0.0, -1.0, 0.0, 0.0, -1.0, 0.0, 0.0, -1.0, 0.0, 0.0, -1.0, 0.0, 0.0, -1.0, 0.0, 0.0, -1.0, 0.0, 0.0, -1.0, 0.0, 0.0, -1.0, 0.0, 0.0, -1.0, 0.0, 0.0, -1.0, 0.0, 0.0, -1.0, 0.0, 0.0, -1.0, 0.0, 0.0, -1.0, 0.0, 0.0, -1.0, 0.0, 0.0, -1.0, 0.0, 0.0, -1.0, 0.0, 0.0, -1.0, 0.0, 0.0, -1.0, 0.0, 0.0, -1.0, 0.0, 0.0, -1.0, 0.0, 0.0, -1.0, 0.0, 0.0, -1.0, 0.0, 0.0, -1.0, 0.0, 0.0, -1.0, 0.0, 0.0, -1.0, 0.0, 0.0, -1.0, 0.0, 0.0, -1.0, 0.0, 0.0, -1.0, 0.0, 0.0, -1.0, 0.0, 0.0, -1.0, 0.0, 0.0, -1.0, 0.0, 0.0, -1.0, 0.0, 0.0, -1.0, 0.0, 0.0, -1.0, 0.0, 0.0, -1.0, 0.0, 0.0, -1.0, 0.0, 0.0, -1.0, 0.0, 0.0, -1.0, 0.0, 0.0, -1.0, 0.0, 0.0, -1.0, 0.0, 0.0, -1.0, 0.0, 0.0, -1.0, 0.0, 0.0, -1.0, 0.0, 0.0, -1.0, 0.0, 0.0, -1.0, 0.0, 0.0, -1.0, 0.0, 0.0, -1.0, 0.0, 0.0, -1.0, 0.0, 0.0, -1.0, 0.0, 0.0, -1.0, 0.0, 0.0, -1.0, 0.0, 0.0, -1.0, 0.0, 0.0, -1.0, 0.0, 0.0, -1.0, 0.0, 0.0, -1.0, 0.0, 0.0, -1.0, 0.0, 0.0, -1.0, 0.0, 0.0, -1.0, 0.0, 0.0, -1.0, 0.0, 0.0, -1.0, 0.0, 0.0, -1.0, 0.0, 0.0, -1.0, 0.0, 0.0, -1.0, 0.0, 0.0, -1.0, 0.0, 0.0, -1.0, 0.0, 0.0, -1.0, 0.0, 0.0, -1.0, 0.0, 0.0, -1.0, 0.0, 0.0, -1.0, 0.0, 0.0, -1.0, 0.0, 0.0, -1.0, 0.0, 0.0, -1.0, 0.0, 0.0, -1.0, 0.0, 0.0, -1.0, 0.0, 0.0, -1.0, 0.0, 0.0, -1.0, 0.0, 0.0, -1.0, 0.0, 0.0, -1.0, 0.0, 0.0, -1.0, 0.0, 0.0, -1.0, 0.0, 0.0, -1.0, 0.0, 0.0, -1.0, 0.0, 0.0, -1.0, 0.0, 0.0, -1.0, 0.0, 0.0, -1.0, 0.0, 0.0, -1.0, 0.0, 0.0, -1.0, 0.0, 0.0, -1.0, 0.0, 0.0, -1.0, 0.0, 0.0, -1.0, 0.0, 0.0, -1.0, 0.0, 0.0, -1.0, 0.0, 0.0, -1.0, 0.0, 0.0, -1.0, 0.0, 0.0, -1.0, 0.0, 0.0, -1.0, 0.0, 0.0, -1.0, 0.0, 0.0, -1.0, 0.0, 0.0, -1.0, 0.0, 0.0, -1.0, 0.0, 0.0, -1.0, 0.0, 0.0, -1.0, 0.0, 0.0, -1.0, 0.0, 0.0, -1.0, 0.0, 0.0, -1.0, 0.0, 0.0, -1.0, 0.0, 0.0, -1.0, 0.0, 0.0, -1.0, 0.0, 0.0, -1.0, 0.0, 0.0, -1.0, 0.0, 0.0, -1.0, 0.0, 0.0, -1.0, 0.0, 0.0, -1.0, 0.0, 0.0, -1.0, 0.0, 0.0, -1.0, 0.0, 0.0, -1.0, 0.0, 0.0, -1.0, 0.0, 0.0, -1.0, 0.0, 0.0, -1.0, 0.0, 0.0, -1.0, 0.0, 0.0, -1.0, 0.0, 0.0, -1.0, 0.0, 0.0, -1.0, 0.0, 0.0, -1.0, 0.0, 0.0, -1.0, 0.0, 0.0, -1.0, 0.0, 0.0, -1.0, 0.0, 0.0, -1.0, 0.0, 0.0, -1.0, 0.0, 0.0, -1.0, 0.0, 0.0, -1.0, 2.864e-08, 0.0, -1.0, 2.864e-08, 0.0, -1.0, 2.864e-08, 0.0, -1.0, 0.0, 0.0, -1.0, 0.0, 0.0, -1.0, 0.0, 0.0, -1.0, 0.0, 0.0, -1.0, 0.0, 0.0, -1.0, 0.0, 0.0, -1.0, 0.0, 0.0, -1.0, 0.0, 0.0, -1.0, 0.0, 0.0, -1.0, 0.0, 0.0, -1.0, 0.0, 0.0, -1.0, 0.0, 0.0, -1.0, -3.425e-08, 0.0, -1.0, -3.425e-08, 0.0, -1.0, -3.425e-08, 0.0, -1.0, 0.0, 0.0, -1.0, 0.0, 0.0, -1.0, 0.0, 0.0, -1.0, -2.864e-08, 0.0, -1.0, -2.864e-08, 0.0, -1.0, -2.864e-08, 0.0, -1.0, 0.0, 0.0, -1.0, 0.0, 0.0, -1.0, 0.0, 0.0, -1.0, 0.0, 0.0, -1.0, 0.0, 0.0, -1.0, 0.0, 0.0, -1.0, 0.0, 0.0, -1.0, 0.0, 0.0, -1.0, 0.0, 0.0, -1.0, 0.0, 0.0, -1.0, 0.0, 0.0, -1.0, 0.0, 0.0, -1.0, 0.0, 0.0, -1.0, 0.0, 0.0, -1.0, 0.0, 0.0, -1.0, 0.0, 0.0, -1.0, 0.0, 0.0, -1.0, 0.0, 0.0, -1.0, 0.0, 0.0, -1.0, 0.0, 0.0, -1.0, 0.0, 0.0, -1.0, 0.0, 0.0, -1.0, 0.0, 0.0, -1.0, 0.0, 0.0, -1.0, 0.0, 0.0, -1.0, 0.0, 0.0, -1.0, 0.0, 0.0, -1.0, 0.0, 0.0, -1.0, 0.0, 0.0, -1.0, 0.0, 0.0, -1.0, 0.0, 0.0, -1.0, 0.0, 0.0, -1.0, 0.0, 0.0, -1.0, 0.0, 0.0, -1.0, 0.0, 0.0, -1.0, 0.0, 0.0, -1.0, 0.0, 0.0, -1.0, 0.0, 0.0, -1.0, 0.0, 0.0, -1.0, 0.0, 0.0, -1.0, 0.0, 0.0, -1.0, 0.0, 0.0, -1.0, 0.0, 0.0, -1.0, 0.0, 0.0, -1.0, 0.0, 0.0, -1.0, 0.0, 0.0, -1.0, 0.0, 0.0, -1.0, 0.0, 0.0, -1.0, 0.0, 0.0, -1.0, 0.0, 0.0, -1.0, 0.0, 0.0, -1.0, 0.0, 0.0, -1.0, 0.0, 0.0, -1.0, 0.0, 0.0, -1.0, 0.0, 0.0, -1.0, 0.0, 0.0, -1.0, 0.0, 0.0, -1.0, 0.0, 0.0, -1.0, 0.0, 0.0, -1.0, 0.0, 0.0, -1.0, 0.0, 0.0, -1.0, 0.0, 0.0, -1.0, 0.0, 0.0, -1.0, 0.0, 0.0, -1.0, 0.0, 0.0, -1.0, 0.0, 0.0, -1.0, 0.0, 0.0, -1.0, 0.0, 0.0, -1.0, 0.0, 0.0, -1.0, 0.0, 0.0, -1.0, 0.0, 0.0, -1.0, 0.0, 0.0, -1.0, 0.0, 0.0, -1.0, 0.0, 0.0, -1.0, 0.0, 0.0, -1.0, 0.0, 0.0, -1.0, 0.0, 0.0, -1.0, 0.0, 0.0, -1.0, 0.0, 0.0, -1.0, 0.0, 0.0, -1.0, 0.0, 0.0, -1.0, 0.0, 0.0, -1.0, 0.0, 0.0, -1.0, 0.0, 0.0, -1.0, 0.0, 0.0, -1.0, 0.0, 0.0, -1.0, 0.0, 0.0, -1.0, 0.0, 0.0, -1.0, 0.0, 0.0, -1.0, 0.0, 0.0, -1.0, 0.0, 0.0, -1.0, 0.0, 0.0, -1.0, 0.0, 0.0, -1.0, 0.0, 0.0, -1.0, 0.0, 0.0, -1.0, 0.0, 0.0, -1.0, 0.0, 0.0, -1.0, 0.0, 0.0, -1.0, 0.0, 0.0, -1.0, -0.9988, 0.04907, 0.0, -1.0, -1.865e-06, -1.172e-06, -0.9988, 0.04907, 0.0, -0.9988, 0.04907, 0.0, -1.0, -1.861e-06, 1.178e-06, -1.0, -1.865e-06, -1.172e-06, -0.9952, 0.09802, 0.0, -0.9988, 0.04907, 0.0, -0.9952, 0.09802, 0.0, -0.9952, 0.09802, 0.0, -0.9988, 0.04907, 0.0, -0.9988, 0.04907, 0.0, -0.9892, 0.1467, 0.0, -0.9952, 0.09802, 0.0, -0.9892, 0.1467, 0.0, -0.9892, 0.1467, 0.0, -0.9952, 0.09802, 0.0, -0.9952, 0.09802, 0.0, -0.9808, 0.1951, 0.0, -0.9892, 0.1467, 0.0, -0.9808, 0.1951, 0.0, -0.9808, 0.1951, 0.0, -0.9892, 0.1467, 0.0, -0.9892, 0.1467, 0.0, -0.97, 0.243, 0.0, -0.9808, 0.1951, 0.0, -0.97, 0.243, 0.0, -0.97, 0.243, 0.0, -0.9808, 0.1951, 0.0, -0.9808, 0.1951, 0.0, -0.9569, 0.2903, 0.0, -0.97, 0.243, 0.0, -0.9569, 0.2903, 0.0, -0.9569, 0.2903, 0.0, -0.97, 0.243, 0.0, -0.97, 0.243, 0.0, -0.9415, 0.3369, 0.0, -0.9569, 0.2903, 0.0, -0.9415, 0.3369, 0.0, -0.9415, 0.3369, 0.0, -0.9569, 0.2903, 0.0, -0.9569, 0.2903, 0.0, -0.9239, 0.3827, 0.0, -0.9415, 0.3369, 0.0, -0.9239, 0.3827, 0.0, -0.9239, 0.3827, 0.0, -0.9415, 0.3369, 0.0, -0.9415, 0.3369, 0.0, -0.904, 0.4276, 0.0, -0.9239, 0.3827, 0.0, -0.9239, 0.3827, 0.0, -0.904, 0.4276, 0.0, -0.9239, 0.3827, 0.0, -0.904, 0.4276, 0.0, -0.8819, 0.4714, 0.0, -0.904, 0.4276, 0.0, -0.8819, 0.4714, 0.0, -0.8819, 0.4714, 0.0, -0.904, 0.4276, 0.0, -0.904, 0.4276, 0.0, -0.8577, 0.5141, 0.0, -0.8819, 0.4714, 0.0, -0.8577, 0.5141, 0.0, -0.8577, 0.5141, 0.0, -0.8819, 0.4714, 0.0, -0.8819, 0.4714, 0.0, -0.8315, 0.5556, 0.0, -0.8577, 0.5141, 0.0, -0.8315, 0.5556, 0.0, -0.8315, 0.5556, 0.0, -0.8315, 0.5556, 0.0, -0.8032, 0.5957, 0.0, -0.8315, 0.5556, 0.0, -0.8577, 0.5141, 0.0, -0.8577, 0.5141, 0.0, -0.8032, 0.5957, 0.0, -0.8315, 0.5556, 0.0, -0.8032, 0.5957, 0.0, -0.773, 0.6344, 0.0, -0.8032, 0.5957, 0.0, -0.8032, 0.5957, 0.0, -0.773, 0.6344, 0.0, -0.8032, 0.5957, 0.0, -0.773, 0.6344, 0.0, -0.741, 0.6716, 0.0, -0.773, 0.6344, 0.0, -0.7409, 0.6716, 0.0, -0.741, 0.6716, 0.0, -0.773, 0.6344, 0.0, -0.773, 0.6344, 0.0, -0.7071, 0.7071, 0.0, -0.7409, 0.6716, 0.0, -0.7071, 0.7071, 0.0, -0.7071, 0.7071, 0.0, -0.741, 0.6716, 0.0, -0.7409, 0.6716, 0.0, -0.6716, 0.741, 0.0, -0.7071, 0.7071, 0.0, -0.6716, 0.741, 0.0, -0.6716, 0.741, 0.0, -0.7071, 0.7071, 0.0, -0.7071, 0.7071, 0.0, -0.6344, 0.773, 0.0, -0.6716, 0.741, 0.0, -0.6344, 0.773, 0.0, -0.6344, 0.773, 0.0, -0.6716, 0.741, 0.0, -0.6716, 0.741, 0.0, -0.5957, 0.8032, 0.0, -0.6344, 0.773, 0.0, -0.5957, 0.8032, 0.0, -0.5957, 0.8032, 0.0, -0.5957, 0.8032, 0.0, -0.5556, 0.8315, 0.0, -0.5957, 0.8032, 0.0, -0.6344, 0.773, 0.0, -0.6344, 0.773, 0.0, -0.5556, 0.8315, 0.0, -0.5957, 0.8032, 0.0, -0.5556, 0.8315, 0.0, -0.5141, 0.8577, 0.0, -0.5556, 0.8315, 0.0, -0.5141, 0.8577, 0.0, -0.5141, 0.8577, 0.0, -0.5556, 0.8315, 0.0, -0.5556, 0.8315, 0.0, -0.4714, 0.8819, 0.0, -0.5141, 0.8577, 0.0, -0.4714, 0.8819, 0.0, -0.4714, 0.8819, 0.0, -0.5141, 0.8577, 0.0, -0.5141, 0.8577, 0.0, -0.4276, 0.904, 0.0, -0.4714, 0.8819, 0.0, -0.4276, 0.904, 0.0, -0.4276, 0.904, 0.0, -0.4714, 0.8819, 0.0, -0.4714, 0.8819, 0.0, -0.3827, 0.9239, 0.0, -0.4276, 0.904, 0.0, -0.3827, 0.9239, 0.0, -0.3827, 0.9239, 0.0, -0.3827, 0.9239, 0.0, -0.3369, 0.9415, 0.0, -0.3827, 0.9239, 0.0, -0.4276, 0.904, 0.0, -0.4276, 0.904, 0.0, -0.3369, 0.9415, 0.0, -0.3827, 0.9239, 0.0, -0.3369, 0.9415, 0.0, -0.2903, 0.9569, 0.0, -0.3369, 0.9415, 0.0, -0.2903, 0.9569, 0.0, -0.2903, 0.9569, 0.0, -0.3369, 0.9415, 0.0, -0.3369, 0.9415, 0.0, -0.243, 0.97, 0.0, -0.2903, 0.9569, 0.0, -0.243, 0.97, 0.0, -0.243, 0.97, 0.0, -0.243, 0.97, 0.0, -0.1951, 0.9808, 0.0, -0.243, 0.97, 0.0, -0.2903, 0.9569, 0.0, -0.2903, 0.9569, 0.0, -0.1951, 0.9808, 0.0, -0.1951, 0.9808, 0.0, -0.1467, 0.9892, 0.0, -0.1951, 0.9808, 0.0, -0.243, 0.97, 0.0, -0.1951, 0.9808, 0.0, -0.1467, 0.9892, 0.0, -0.1951, 0.9808, 0.0, -0.1467, 0.9892, 0.0, -0.09802, 0.9952, 0.0, -0.1467, 0.9892, 0.0, -0.09802, 0.9952, 0.0, -0.09802, 0.9952, 0.0, -0.1467, 0.9892, 0.0, -0.1467, 0.9892, 0.0, -0.04907, 0.9988, 0.0, -0.09802, 0.9952, 0.0, -0.04907, 0.9988, 0.0, -0.04907, 0.9988, 0.0, -0.09802, 0.9952, 0.0, -0.09802, 0.9952, 0.0, 1.978e-06, 1.0, 1.172e-06, -0.04907, 0.9988, 0.0, 1.74e-06, 1.0, -1.178e-06, 1.978e-06, 1.0, 1.172e-06, -0.04907, 0.9988, 0.0, -0.04907, 0.9988, 0.0, -0.9988, -0.04907, 0.0, -0.9988, -0.04907, 0.0, -1.0, 1.865e-06, -1.178e-06, -0.9988, -0.04907, 0.0, -1.0, 1.865e-06, -1.178e-06, -1.0, 1.861e-06, 1.172e-06, -0.9952, -0.09802, 0.0, -0.9952, -0.09802, 0.0, -0.9988, -0.04907, 0.0, -0.9952, -0.09802, 0.0, -0.9988, -0.04907, 0.0, -0.9988, -0.04907, 0.0, -0.9892, -0.1467, 0.0, -0.9892, -0.1467, 0.0, -0.9952, -0.09802, 0.0, -0.9892, -0.1467, 0.0, -0.9952, -0.09802, 0.0, -0.9952, -0.09802, 0.0, -0.9808, -0.1951, 0.0, -0.9808, -0.1951, 0.0, -0.9892, -0.1467, 0.0, -0.9808, -0.1951, 0.0, -0.9892, -0.1467, 0.0, -0.9892, -0.1467, 0.0, -0.97, -0.243, 0.0, -0.97, -0.243, 0.0, -0.9808, -0.1951, 0.0, -0.97, -0.243, 0.0, -0.9808, -0.1951, 0.0, -0.9808, -0.1951, 0.0, -0.9569, -0.2903, 0.0, -0.9569, -0.2903, 0.0, -0.97, -0.243, 0.0, -0.9569, -0.2903, 0.0, -0.97, -0.243, 0.0, -0.97, -0.243, 0.0, -0.9415, -0.3369, 0.0, -0.9415, -0.3369, 0.0, -0.9569, -0.2903, 0.0, -0.9415, -0.3369, 0.0, -0.9569, -0.2903, 0.0, -0.9569, -0.2903, 0.0, -0.9239, -0.3827, 0.0, -0.9239, -0.3827, 0.0, -0.9415, -0.3369, 0.0, -0.9239, -0.3827, 0.0, -0.904, -0.4276, 0.0, -0.9239, -0.3827, 0.0, -0.9239, -0.3827, 0.0, -0.9415, -0.3369, 0.0, -0.9415, -0.3369, 0.0, -0.904, -0.4276, 0.0, -0.904, -0.4276, 0.0, -0.9239, -0.3827, 0.0, -0.8819, -0.4714, 0.0, -0.8819, -0.4714, 0.0, -0.904, -0.4276, 0.0, -0.8819, -0.4714, 0.0, -0.904, -0.4276, 0.0, -0.904, -0.4276, 0.0, -0.8577, -0.5141, 0.0, -0.8577, -0.5141, 0.0, -0.8819, -0.4714, 0.0, -0.8577, -0.5141, 0.0, -0.8819, -0.4714, 0.0, -0.8819, -0.4714, 0.0, -0.8315, -0.5556, 0.0, -0.8315, -0.5556, 0.0, -0.8577, -0.5141, 0.0, -0.8315, -0.5556, 0.0, -0.8577, -0.5141, 0.0, -0.8577, -0.5141, 0.0, -0.8032, -0.5957, 0.0, -0.8032, -0.5957, 0.0, -0.8315, -0.5556, 0.0, -0.8032, -0.5957, 0.0, -0.8315, -0.5556, 0.0, -0.8315, -0.5556, 0.0, -0.773, -0.6344, 0.0, -0.773, -0.6344, 0.0, -0.8032, -0.5957, 0.0, -0.773, -0.6344, 0.0, -0.8032, -0.5957, 0.0, -0.8032, -0.5957, 0.0, -0.741, -0.6716, 0.0, -0.7409, -0.6716, 0.0, -0.773, -0.6344, 0.0, -0.741, -0.6716, 0.0, -0.773, -0.6344, 0.0, -0.773, -0.6344, 0.0, -0.7071, -0.7071, 0.0, -0.7071, -0.7071, 0.0, -0.7409, -0.6716, 0.0, -0.7071, -0.7071, 0.0, -0.6716, -0.741, 0.0, -0.7071, -0.7071, 0.0, -0.7071, -0.7071, 0.0, -0.7409, -0.6716, 0.0, -0.741, -0.6716, 0.0, -0.6716, -0.741, 0.0, -0.6716, -0.741, 0.0, -0.7071, -0.7071, 0.0, -0.6344, -0.773, 0.0, -0.6344, -0.773, 0.0, -0.6716, -0.741, 0.0, -0.6344, -0.773, 0.0, -0.6716, -0.741, 0.0, -0.6716, -0.741, 0.0, -0.5957, -0.8032, 0.0, -0.5957, -0.8032, 0.0, -0.6344, -0.773, 0.0, -0.5957, -0.8032, 0.0, -0.6344, -0.773, 0.0, -0.6344, -0.773, 0.0, -0.5556, -0.8315, 0.0, -0.5556, -0.8315, 0.0, -0.5957, -0.8032, 0.0, -0.5556, -0.8315, 0.0, -0.5957, -0.8032, 0.0, -0.5957, -0.8032, 0.0, -0.5141, -0.8577, 0.0, -0.5141, -0.8577, 0.0, -0.5556, -0.8315, 0.0, -0.5141, -0.8577, 0.0, -0.4714, -0.8819, 0.0, -0.5141, -0.8577, 0.0, -0.5141, -0.8577, 0.0, -0.5556, -0.8315, 0.0, -0.5556, -0.8315, 0.0, -0.4714, -0.8819, 0.0, -0.4714, -0.8819, 0.0, -0.5141, -0.8577, 0.0, -0.4276, -0.904, 0.0, -0.4276, -0.904, 0.0, -0.4714, -0.8819, 0.0, -0.4276, -0.904, 0.0, -0.4714, -0.8819, 0.0, -0.4714, -0.8819, 0.0, -0.3827, -0.9239, 0.0, -0.3827, -0.9239, 0.0, -0.4276, -0.904, 0.0, -0.3827, -0.9239, 0.0, -0.3369, -0.9415, 0.0, -0.3827, -0.9239, 0.0, -0.3827, -0.9239, 0.0, -0.4276, -0.904, 0.0, -0.4276, -0.904, 0.0, -0.3369, -0.9415, 0.0, -0.2903, -0.9569, 0.0, -0.3369, -0.9415, 0.0, -0.3369, -0.9415, 0.0, -0.3369, -0.9415, 0.0, -0.3827, -0.9239, 0.0, -0.2903, -0.9569, 0.0, -0.243, -0.97, 0.0, -0.2903, -0.9569, 0.0, -0.2903, -0.9569, 0.0, -0.2903, -0.9569, 0.0, -0.3369, -0.9415, 0.0, -0.243, -0.97, 0.0, -0.243, -0.97, 0.0, -0.2903, -0.9569, 0.0, -0.1951, -0.9808, 0.0, -0.1951, -0.9808, 0.0, -0.243, -0.97, 0.0, -0.1951, -0.9808, 0.0, -0.243, -0.97, 0.0, -0.243, -0.97, 0.0, -0.1467, -0.9892, 0.0, -0.1467, -0.9892, 0.0, -0.1951, -0.9808, 0.0, -0.1467, -0.9892, 0.0, -0.1951, -0.9808, 0.0, -0.1951, -0.9808, 0.0, -0.09802, -0.9952, 0.0, -0.09802, -0.9952, 0.0, -0.1467, -0.9892, 0.0, -0.09802, -0.9952, 0.0, -0.04907, -0.9988, 0.0, -0.09802, -0.9952, 0.0, -0.09802, -0.9952, 0.0, -0.1467, -0.9892, 0.0, -0.1467, -0.9892, 0.0, -0.04907, -0.9988, 0.0, -0.04907, -0.9988, 0.0, -0.09802, -0.9952, 0.0, 1.976e-06, -1.0, 1.178e-06, 1.74e-06, -1.0, -1.172e-06, -0.04907, -0.9988, 0.0, 1.976e-06, -1.0, 1.178e-06, -0.04907, -0.9988, 0.0, -0.04907, -0.9988, 0.0, 0.0, 0.0, 1.0, 0.0, 0.0, 1.0, 0.0, 0.0, 1.0, 0.0, 0.0, 1.0, 0.0, 0.0, 1.0, 0.0, 0.0, 1.0, 0.0, 0.0, 1.0, 0.0, 0.0, 1.0, 0.0, 0.0, 1.0, 0.0, 0.0, 1.0, 0.0, 0.0, 1.0, 0.0, 0.0, 1.0, 0.0, 0.0, 1.0, 0.0, 0.0, 1.0, 0.0, 0.0, 1.0, 0.0, 0.0, 1.0, 0.0, 0.0, 1.0, 0.0, 0.0, 1.0, 0.0, 0.0, 1.0, 0.0, 0.0, 1.0, 0.0, 0.0, 1.0, 0.0, 0.0, 1.0, 0.0, 0.0, 1.0, 0.0, 0.0, 1.0, 0.0, 0.0, 1.0, 0.0, 0.0, 1.0, 0.0, 0.0, 1.0, 0.0, 0.0, 1.0, 0.0, 0.0, 1.0, 0.0, 0.0, 1.0, 0.0, 0.0, 1.0, 0.0, 0.0, 1.0, 0.0, 0.0, 1.0, 0.0, 0.0, 1.0, 0.0, 0.0, 1.0, 0.0, 0.0, 1.0, 0.0, 0.0, 1.0, 0.0, 0.0, 1.0, 0.0, 0.0, 1.0, 0.0, 0.0, 1.0, 0.0, 0.0, 1.0, 0.0, 0.0, 1.0, 0.0, 0.0, 1.0, 0.0, 0.0, 1.0, 0.0, 0.0, 1.0, 0.0, 0.0, 1.0, 0.0, 0.0, 1.0, 0.0, 0.0, 1.0, 0.0, 0.0, 1.0, 0.0, 0.0, 1.0, 0.0, 0.0, 1.0, 0.0, 0.0, 1.0, 0.0, 0.0, 1.0, 0.0, 0.0, 1.0, 0.0, 0.0, 1.0, 0.0, 0.0, 1.0, 0.0, 0.0, 1.0, 0.0, 0.0, 1.0, 0.0, 0.0, 1.0, 0.0, 0.0, 1.0, 0.0, 0.0, 1.0, 0.0, 0.0, 1.0, 0.0, 0.0, 1.0, 0.0, 0.0, 1.0, 0.0, 0.0, 1.0, 0.0, 0.0, 1.0, 0.0, 0.0, 1.0, 0.0, 0.0, 1.0, 0.0, 0.0, 1.0, 0.0, 0.0, 1.0, 0.0, 0.0, 1.0, 0.0, 0.0, 1.0, 0.0, 0.0, 1.0, 0.0, 0.0, 1.0, 0.0, 0.0, 1.0, 0.0, 0.0, 1.0, 0.0, 0.0, 1.0, 0.0, 0.0, 1.0, 0.0, 0.0, 1.0, 0.0, 0.0, 1.0, 0.0, 0.0, 1.0, 0.0, 0.0, 1.0, 0.0, 0.0, 1.0, 0.0, 0.0, 1.0, 0.0, 0.0, 1.0, 0.0, 0.0, 1.0, 0.0, 0.0, 1.0, 0.0, 0.0, 1.0, 0.0, 0.0, 1.0, 0.0, 0.0, 1.0, 0.0, 0.0, 1.0, 0.0, 0.0, 1.0, 0.0, 0.0, 1.0, 0.0, 0.0, 1.0, 0.0, 0.0, 1.0, 0.0, 0.0, 1.0, 0.0, 0.0, 1.0, 0.0, 0.0, 1.0, 0.0, 0.0, 1.0, 0.0, 0.0, 1.0, 0.0, 0.0, 1.0, 0.0, 0.0, 1.0, 0.0, 0.0, 1.0, 0.0, 0.0, 1.0, 0.0, 0.0, 1.0, 0.0, 0.0, 1.0, 0.0, 0.0, 1.0, 0.0, 0.0, 1.0, 0.0, 0.0, 1.0, 0.0, 0.0, 1.0, 0.0, 0.0, 1.0, 0.0, 0.0, 1.0, 0.0, 0.0, 1.0, 0.0, 0.0, 1.0, 0.0, 0.0, 1.0, 0.0, 0.0, 1.0, 0.0, 0.0, 1.0, 0.0, 0.0, 1.0, 0.0, 0.0, 1.0, 0.0, 0.0, 1.0, 0.0, 0.0, 1.0, 0.0, 0.0, 1.0, 0.0, 0.0, 1.0, 0.0, 0.0, 1.0, 0.0, 0.0, 1.0, 0.0, 0.0, 1.0, 0.0, 0.0, 1.0, 0.0, 0.0, 1.0, 0.0, 0.0, 1.0, 0.0, 0.0, 1.0, 0.0, 0.0, 1.0, 0.0, 0.0, 1.0, 0.0, 0.0, 1.0, 0.0, 0.0, 1.0, 0.0, 0.0, 1.0, 0.0, 0.0, 1.0, 0.0, 0.0, 1.0, 0.0, 0.0, 1.0, 0.0, 0.0, 1.0, 0.0, 0.0, 1.0, 0.0, 0.0, 1.0, 0.0, 0.0, 1.0, 0.0, 0.0, 1.0, 0.0, 0.0, 1.0, 0.0, 0.0, 1.0, 0.0, 0.0, 1.0, 0.0, 0.0, 1.0, 0.0, 0.0, 1.0, 0.0, 0.0, 1.0, 0.0, 0.0, 1.0, 0.0, 0.0, 1.0, 0.0, 0.0, 1.0, 0.0, 0.0, 1.0, 0.0, 0.0, 1.0, 0.0, 0.0, 1.0, 0.0, 0.0, 1.0, 0.0, 0.0, 1.0, 0.0, 0.0, 1.0, 0.0, 0.0, 1.0, 0.0, 0.0, 1.0, 0.0, 0.0, 1.0, 0.0, 0.0, 1.0, 0.0, 0.0, 1.0, 0.0, 0.0, 1.0, 0.0, 0.0, 1.0, 0.0, 0.0, 1.0, 0.0, 0.0, 1.0, 0.0, 0.0, 1.0, 0.0, 0.0, 1.0, 0.0, 0.0, 1.0, 0.0, 0.0, 1.0, 0.0, 0.0, 1.0, 0.0, 0.0, 1.0, 0.0, 0.0, 1.0, 0.0, 0.0, 1.0, 0.0, 0.0, 1.0, 0.0, 0.0, 1.0, 0.0, 0.0, 1.0, 0.0, 0.0, 1.0, 0.0, 0.0, 1.0, 0.0, 0.0, 1.0, 0.0, 0.0, 1.0, 0.0, 0.0, 1.0, 0.0, 0.0, 1.0, 0.0, 0.0, 1.0, 0.0, 0.0, 1.0, 0.0, 0.0, 1.0, 0.0, 0.0, 1.0, 0.0, 0.0, 1.0, 0.0, 0.0, 1.0, 0.0, 0.0, 1.0, 0.0, 0.0, 1.0, 0.0, 0.0, 1.0, 0.0, 0.0, 1.0, 0.0, 0.0, 1.0, 0.0, 0.0, 1.0, 0.0, 0.0, 1.0, 0.0, 0.0, 1.0, 0.0, 0.0, 1.0, 0.0, 0.0, 1.0, 0.0, 0.0, 1.0, 0.0, 0.0, 1.0, 0.0, 0.0, 1.0, 0.0, 0.0, 1.0, 0.0, 0.0, 1.0, 0.0, 0.0, 1.0, 0.0, 0.0, 1.0, 0.0, 0.0, 1.0, 0.0, 0.0, 1.0, 0.0, 0.0, 1.0, 0.0, 0.0, 1.0, 0.0, 0.0, 1.0, 0.0, 0.0, 1.0, 0.0, 0.0, 1.0, 0.0, 0.0, 1.0, 0.0, 0.0, 1.0, 0.0, 0.0, 1.0, 0.0, 0.0, 1.0, 0.0, 0.0, 1.0, 0.0, 0.0, 1.0, 0.0, 0.0, 1.0, 0.0, 0.0, 1.0, 0.0, 0.0, 1.0, 0.0, 0.0, 1.0, 0.0, 0.0, 1.0, 0.0, 0.0, 1.0, 0.0, 0.0, 1.0, 0.0, 0.0, 1.0, 0.0, 0.0, 1.0, 0.0, 0.0, 1.0, 0.0, 0.0, 1.0, 0.0, 0.0, 1.0, 0.0, 0.0, 1.0, 0.0, 0.0, 1.0, 0.0, 0.0, 1.0, 0.0, 0.0, 1.0, 0.0, 0.0, 1.0, 0.0, 0.0, 1.0, 0.0, 0.0, 1.0, 0.0, 0.0, 1.0, 0.0, 0.0, 1.0, 0.0, 0.0, 1.0, 0.0, 0.0, 1.0, 0.0, 0.0, 1.0, 0.0, 0.0, 1.0, 0.0, 0.0, 1.0, 0.0, 0.0, 1.0, 0.0, 0.0, 1.0, 0.0, 0.0, 1.0, 0.0, 0.0, 1.0, 0.0, 0.0, 1.0, 0.0, 0.0, 1.0, 0.0, 0.0, 1.0, 0.0, 0.0, 1.0, 0.0, 0.0, 1.0, 0.0, 0.0, 1.0, 0.0, 0.0, 1.0, 0.0, 0.0, 1.0, 0.0, 0.0, 1.0, 0.0, 0.0, 1.0, 0.0, 0.0, 1.0, 0.0, 0.0, 1.0, 0.0, 0.0, 1.0, 0.0, 0.0, 1.0, 0.0, 0.0, 1.0, 0.0, 0.0, 1.0, 0.0, 0.0, 1.0, 0.0, 0.0, 1.0, 0.0, 0.0, 1.0, 0.0, 0.0, 1.0, 0.0, 0.0, 1.0, 0.0, 0.0, 1.0, 0.0, 0.0, 1.0, 0.0, 0.0, 1.0, 0.0, 0.0, 1.0, 0.0, 0.0, 1.0, 0.0, 0.0, 1.0, 0.0, 0.0, 1.0, 0.0, 0.0, 1.0, 0.0, 0.0, 1.0, 0.0, 0.0, 1.0, 0.0, 0.0, 1.0, 0.0, 0.0, 1.0, 0.0, 0.0, 1.0, 0.0, 0.0, 1.0, 0.0, 0.0, 1.0, 0.0, 0.0, 1.0, 0.0, 0.0, 1.0, 0.0, 0.0, 1.0, 0.0, 0.0, 1.0, 0.0, 0.0, 1.0, 0.0, 0.0, 1.0, 0.0, 0.0, 1.0, 0.0, 0.0, 1.0, 0.0, 0.0, 1.0, 0.0, 0.0, 1.0, 0.0, 0.0, 1.0, 0.0, 0.0, 1.0, 0.0, 0.0, 1.0, 0.0, 0.0, 1.0, 0.0, 0.0, 1.0, 0.0, 0.0, 1.0, 0.0, 0.0, 1.0, 0.0, 0.0, 1.0, 0.0, 0.0, 1.0, 0.0, 0.0, 1.0, 0.0, 0.0, 1.0, 0.0, 0.0, 1.0, 0.0, 0.0, 1.0, 0.0, 0.0, 1.0, 0.0, 0.0, 1.0, 0.0, 0.0, 1.0, 0.0, 0.0, 1.0, 0.0, 0.0, 1.0, 0.0, 0.0, 1.0, 0.0, 0.0, 1.0, 0.0, 0.0, 1.0, 0.0, 0.0, 1.0, 0.0, 0.0, 1.0, 0.0, 0.0, 1.0, 0.0, 0.0, 1.0, 0.0, 0.0, 1.0, 0.0, 0.0, 1.0, 0.0, 0.0, 1.0, 0.0, 0.0, 1.0, 0.0, 0.0, 1.0, 0.0, 0.0, 1.0, 0.0, 0.0, 1.0, 0.0, 0.0, 1.0, 0.0, 0.0, 1.0, 0.0, 0.0, 1.0, 0.0, 0.0, 1.0, 0.0, 0.0, 1.0, 0.0, 0.0, 1.0, 0.0, 0.0, 1.0, 0.0, 0.0, 1.0, 0.0, 0.0, 1.0, 0.0, 0.0, 1.0, 0.0, 0.0, 1.0, 0.0, 0.0, 1.0, 0.0, 0.0, 1.0, 0.0, 0.0, 1.0, 0.0, 0.0, 1.0, 0.0, 0.0, 1.0, 0.0, 0.0, 1.0, 0.0, 0.0, 1.0, 0.0, 0.0, 1.0, 0.0, 0.0, 1.0, 0.0, 0.0, 1.0, 0.0, 0.0, 1.0, 0.0, 0.0, 1.0, 0.0, 0.0, 1.0, 0.0, 0.0, 1.0, 0.0, 0.0, 1.0, 0.0, 0.0, 1.0, 0.0, 0.0, 1.0, 0.0, 0.0, 1.0, 0.0, 0.0, 1.0, 0.0, 0.0, 1.0, 0.0, 0.0, 1.0, 0.0, 0.0, 1.0, 0.0, 0.0, 1.0, 0.0, 0.0, 1.0, 0.0, 0.0, 1.0, 0.0, 0.0, 1.0, 0.0, 0.0, 1.0, 0.0, 0.0, 1.0, 0.0, 0.0, 1.0, 0.0, 0.0, 1.0, 0.0, 0.0, 1.0, 0.0, 0.0, 1.0, 0.0, 0.0, 1.0, 0.0, 0.0, 1.0, 0.0, 0.0, 1.0, 0.0, 0.0, 1.0, 0.0, 0.0, 1.0, 0.0, 0.0, 1.0, 0.0, 0.0, 1.0, 0.0, 0.0, 1.0, 0.0, 0.0, 1.0, 0.0, 0.0, 1.0, 0.0, 0.0, 1.0, 0.0, 0.0, 1.0, 0.0, 0.0, 1.0, 0.0, 0.0, 1.0, 0.0, 0.0, 1.0, 0.0, 0.0, 1.0, 0.0, 0.0, 1.0, 0.0, 0.0, 1.0, 0.0, 0.0, 1.0, 0.0, 1.0, 0.0, 0.0, 1.0, 0.0, 0.0, 1.0, 0.0, 0.0, 1.0, 0.0, 0.0, 1.0, 0.0, 0.0, 1.0, 0.0, 0.0, -1.0, 0.0, 0.0, -1.0, 0.0, 0.0, -1.0, 0.0, 0.0, -1.0, 0.0, 0.0, -1.0, 0.0, 0.0, -1.0, 0.0, 0.9988, 0.04907, 0.0, 0.9988, 0.04907, 0.0, 1.0, -1.865e-06, -1.178e-06, 0.9988, 0.04907, 0.0, 1.0, -1.865e-06, -1.178e-06, 1.0, -1.861e-06, 1.172e-06, 0.9952, 0.09802, 0.0, 0.9952, 0.09802, 0.0, 0.9988, 0.04907, 0.0, 0.9952, 0.09802, 0.0, 0.9988, 0.04907, 0.0, 0.9988, 0.04907, 0.0, 0.9892, 0.1467, 0.0, 0.9892, 0.1467, 0.0, 0.9952, 0.09802, 0.0, 0.9892, 0.1467, 0.0, 0.9952, 0.09802, 0.0, 0.9952, 0.09802, 0.0, 0.9808, 0.1951, 0.0, 0.9808, 0.1951, 0.0, 0.9892, 0.1467, 0.0, 0.9808, 0.1951, 0.0, 0.9892, 0.1467, 0.0, 0.9892, 0.1467, 0.0, 0.97, 0.243, 0.0, 0.97, 0.243, 0.0, 0.9808, 0.1951, 0.0, 0.97, 0.243, 0.0, 0.9808, 0.1951, 0.0, 0.9808, 0.1951, 0.0, 0.9569, 0.2903, 0.0, 0.9569, 0.2903, 0.0, 0.97, 0.243, 0.0, 0.9569, 0.2903, 0.0, 0.97, 0.243, 0.0, 0.97, 0.243, 0.0, 0.9415, 0.3369, 0.0, 0.9415, 0.3369, 0.0, 0.9569, 0.2903, 0.0, 0.9415, 0.3369, 0.0, 0.9569, 0.2903, 0.0, 0.9569, 0.2903, 0.0, 0.9239, 0.3827, 0.0, 0.9239, 0.3827, 0.0, 0.9415, 0.3369, 0.0, 0.9239, 0.3827, 0.0, 0.9415, 0.3369, 0.0, 0.9415, 0.3369, 0.0, 0.904, 0.4276, 0.0, 0.9239, 0.3827, 0.0, 0.9239, 0.3827, 0.0, 0.904, 0.4276, 0.0, 0.904, 0.4276, 0.0, 0.9239, 0.3827, 0.0, 0.8819, 0.4714, 0.0, 0.8819, 0.4714, 0.0, 0.904, 0.4276, 0.0, 0.8819, 0.4714, 0.0, 0.904, 0.4276, 0.0, 0.904, 0.4276, 0.0, 0.8577, 0.5141, 0.0, 0.8577, 0.5141, 0.0, 0.8819, 0.4714, 0.0, 0.8577, 0.5141, 0.0, 0.8819, 0.4714, 0.0, 0.8819, 0.4714, 0.0, 0.8315, 0.5556, 0.0, 0.8315, 0.5556, 0.0, 0.8577, 0.5141, 0.0, 0.8315, 0.5556, 0.0, 0.8032, 0.5957, 0.0, 0.8315, 0.5556, 0.0, 0.8315, 0.5556, 0.0, 0.8577, 0.5141, 0.0, 0.8577, 0.5141, 0.0, 0.8032, 0.5957, 0.0, 0.8032, 0.5957, 0.0, 0.8315, 0.5556, 0.0, 0.773, 0.6344, 0.0, 0.8032, 0.5957, 0.0, 0.8032, 0.5957, 0.0, 0.773, 0.6344, 0.0, 0.773, 0.6344, 0.0, 0.8032, 0.5957, 0.0, 0.741, 0.6716, 0.0, 0.7409, 0.6716, 0.0, 0.773, 0.6344, 0.0, 0.741, 0.6716, 0.0, 0.773, 0.6344, 0.0, 0.773, 0.6344, 0.0, 0.7071, 0.7071, 0.0, 0.7071, 0.7071, 0.0, 0.7409, 0.6716, 0.0, 0.7071, 0.7071, 0.0, 0.7409, 0.6716, 0.0, 0.741, 0.6716, 0.0, 0.6716, 0.741, 0.0, 0.6716, 0.741, 0.0, 0.7071, 0.7071, 0.0, 0.6716, 0.741, 0.0, 0.7071, 0.7071, 0.0, 0.7071, 0.7071, 0.0, 0.6344, 0.773, 0.0, 0.6344, 0.773, 0.0, 0.6716, 0.741, 0.0, 0.6344, 0.773, 0.0, 0.6716, 0.741, 0.0, 0.6716, 0.741, 0.0, 0.5957, 0.8032, 0.0, 0.5957, 0.8032, 0.0, 0.6344, 0.773, 0.0, 0.5957, 0.8032, 0.0, 0.5556, 0.8315, 0.0, 0.5957, 0.8032, 0.0, 0.5957, 0.8032, 0.0, 0.6344, 0.773, 0.0, 0.6344, 0.773, 0.0, 0.5556, 0.8315, 0.0, 0.5556, 0.8315, 0.0, 0.5957, 0.8032, 0.0, 0.5141, 0.8577, 0.0, 0.5141, 0.8577, 0.0, 0.5556, 0.8315, 0.0, 0.5141, 0.8577, 0.0, 0.5556, 0.8315, 0.0, 0.5556, 0.8315, 0.0, 0.4714, 0.8819, 0.0, 0.4714, 0.8819, 0.0, 0.5141, 0.8577, 0.0, 0.4714, 0.8819, 0.0, 0.5141, 0.8577, 0.0, 0.5141, 0.8577, 0.0, 0.4276, 0.904, 0.0, 0.4276, 0.904, 0.0, 0.4714, 0.8819, 0.0, 0.4276, 0.904, 0.0, 0.4714, 0.8819, 0.0, 0.4714, 0.8819, 0.0, 0.3827, 0.9239, 0.0, 0.3827, 0.9239, 0.0, 0.4276, 0.904, 0.0, 0.3827, 0.9239, 0.0, 0.3369, 0.9415, 0.0, 0.3827, 0.9239, 0.0, 0.3827, 0.9239, 0.0, 0.4276, 0.904, 0.0, 0.4276, 0.904, 0.0, 0.3369, 0.9415, 0.0, 0.3369, 0.9415, 0.0, 0.3827, 0.9239, 0.0, 0.2903, 0.9569, 0.0, 0.2903, 0.9569, 0.0, 0.3369, 0.9415, 0.0, 0.2903, 0.9569, 0.0, 0.3369, 0.9415, 0.0, 0.3369, 0.9415, 0.0, 0.243, 0.97, 0.0, 0.243, 0.97, 0.0, 0.2903, 0.9569, 0.0, 0.243, 0.97, 0.0, 0.1951, 0.9808, 0.0, 0.243, 0.97, 0.0, 0.243, 0.97, 0.0, 0.2903, 0.9569, 0.0, 0.2903, 0.9569, 0.0, 0.1951, 0.9808, 0.0, 0.1467, 0.9892, 0.0, 0.1951, 0.9808, 0.0, 0.1951, 0.9808, 0.0, 0.1951, 0.9808, 0.0, 0.243, 0.97, 0.0, 0.1467, 0.9892, 0.0, 0.1467, 0.9892, 0.0, 0.1951, 0.9808, 0.0, 0.09802, 0.9952, 0.0, 0.09802, 0.9952, 0.0, 0.1467, 0.9892, 0.0, 0.09802, 0.9952, 0.0, 0.1467, 0.9892, 0.0, 0.1467, 0.9892, 0.0, 0.04907, 0.9988, 0.0, 0.04907, 0.9988, 0.0, 0.09802, 0.9952, 0.0, 0.04907, 0.9988, 0.0, 0.09802, 0.9952, 0.0, 0.09802, 0.9952, 0.0, -1.976e-06, 1.0, 1.178e-06, -1.74e-06, 1.0, -1.172e-06, 0.04907, 0.9988, 0.0, -1.976e-06, 1.0, 1.178e-06, 0.04907, 0.9988, 0.0, 0.04907, 0.9988, 0.0, 0.9988, -0.04907, 0.0, 1.0, 1.865e-06, -1.172e-06, 0.9988, -0.04907, 0.0, 0.9988, -0.04907, 0.0, 1.0, 1.861e-06, 1.178e-06, 1.0, 1.865e-06, -1.172e-06, 0.9952, -0.09802, 0.0, 0.9988, -0.04907, 0.0, 0.9952, -0.09802, 0.0, 0.9952, -0.09802, 0.0, 0.9988, -0.04907, 0.0, 0.9988, -0.04907, 0.0, 0.9892, -0.1467, 0.0, 0.9952, -0.09802, 0.0, 0.9892, -0.1467, 0.0, 0.9892, -0.1467, 0.0, 0.9952, -0.09802, 0.0, 0.9952, -0.09802, 0.0, 0.9808, -0.1951, 0.0, 0.9892, -0.1467, 0.0, 0.9808, -0.1951, 0.0, 0.9808, -0.1951, 0.0, 0.9892, -0.1467, 0.0, 0.9892, -0.1467, 0.0, 0.97, -0.243, 0.0, 0.9808, -0.1951, 0.0, 0.97, -0.243, 0.0, 0.97, -0.243, 0.0, 0.9808, -0.1951, 0.0, 0.9808, -0.1951, 0.0, 0.9569, -0.2903, 0.0, 0.97, -0.243, 0.0, 0.9569, -0.2903, 0.0, 0.9569, -0.2903, 0.0, 0.97, -0.243, 0.0, 0.97, -0.243, 0.0, 0.9415, -0.3369, 0.0, 0.9569, -0.2903, 0.0, 0.9415, -0.3369, 0.0, 0.9415, -0.3369, 0.0, 0.9569, -0.2903, 0.0, 0.9569, -0.2903, 0.0, 0.9239, -0.3827, 0.0, 0.9415, -0.3369, 0.0, 0.9239, -0.3827, 0.0, 0.9239, -0.3827, 0.0, 0.9239, -0.3827, 0.0, 0.904, -0.4276, 0.0, 0.9239, -0.3827, 0.0, 0.9415, -0.3369, 0.0, 0.9415, -0.3369, 0.0, 0.904, -0.4276, 0.0, 0.9239, -0.3827, 0.0, 0.904, -0.4276, 0.0, 0.8819, -0.4714, 0.0, 0.904, -0.4276, 0.0, 0.8819, -0.4714, 0.0, 0.8819, -0.4714, 0.0, 0.904, -0.4276, 0.0, 0.904, -0.4276, 0.0, 0.8577, -0.5141, 0.0, 0.8819, -0.4714, 0.0, 0.8577, -0.5141, 0.0, 0.8577, -0.5141, 0.0, 0.8819, -0.4714, 0.0, 0.8819, -0.4714, 0.0, 0.8315, -0.5556, 0.0, 0.8577, -0.5141, 0.0, 0.8315, -0.5556, 0.0, 0.8315, -0.5556, 0.0, 0.8577, -0.5141, 0.0, 0.8577, -0.5141, 0.0, 0.8032, -0.5957, 0.0, 0.8315, -0.5556, 0.0, 0.8032, -0.5957, 0.0, 0.8032, -0.5957, 0.0, 0.8315, -0.5556, 0.0, 0.8315, -0.5556, 0.0, 0.773, -0.6344, 0.0, 0.8032, -0.5957, 0.0, 0.773, -0.6344, 0.0, 0.773, -0.6344, 0.0, 0.8032, -0.5957, 0.0, 0.8032, -0.5957, 0.0, 0.741, -0.6716, 0.0, 0.773, -0.6344, 0.0, 0.7409, -0.6716, 0.0, 0.741, -0.6716, 0.0, 0.773, -0.6344, 0.0, 0.773, -0.6344, 0.0, 0.7071, -0.7071, 0.0, 0.7409, -0.6716, 0.0, 0.7071, -0.7071, 0.0, 0.7071, -0.7071, 0.0, 0.7071, -0.7071, 0.0, 0.6716, -0.741, 0.0, 0.7071, -0.7071, 0.0, 0.741, -0.6716, 0.0, 0.7409, -0.6716, 0.0, 0.6716, -0.741, 0.0, 0.7071, -0.7071, 0.0, 0.6716, -0.741, 0.0, 0.6344, -0.773, 0.0, 0.6716, -0.741, 0.0, 0.6344, -0.773, 0.0, 0.6344, -0.773, 0.0, 0.6716, -0.741, 0.0, 0.6716, -0.741, 0.0, 0.5957, -0.8032, 0.0, 0.6344, -0.773, 0.0, 0.5957, -0.8032, 0.0, 0.5957, -0.8032, 0.0, 0.6344, -0.773, 0.0, 0.6344, -0.773, 0.0, 0.5556, -0.8315, 0.0, 0.5957, -0.8032, 0.0, 0.5556, -0.8315, 0.0, 0.5556, -0.8315, 0.0, 0.5957, -0.8032, 0.0, 0.5957, -0.8032, 0.0, 0.5141, -0.8577, 0.0, 0.5556, -0.8315, 0.0, 0.5141, -0.8577, 0.0, 0.5141, -0.8577, 0.0, 0.5141, -0.8577, 0.0, 0.4714, -0.8819, 0.0, 0.5141, -0.8577, 0.0, 0.5556, -0.8315, 0.0, 0.5556, -0.8315, 0.0, 0.4714, -0.8819, 0.0, 0.5141, -0.8577, 0.0, 0.4714, -0.8819, 0.0, 0.4276, -0.904, 0.0, 0.4714, -0.8819, 0.0, 0.4276, -0.904, 0.0, 0.4276, -0.904, 0.0, 0.4714, -0.8819, 0.0, 0.4714, -0.8819, 0.0, 0.3827, -0.9239, 0.0, 0.4276, -0.904, 0.0, 0.3827, -0.9239, 0.0, 0.3827, -0.9239, 0.0, 0.3827, -0.9239, 0.0, 0.3369, -0.9415, 0.0, 0.3827, -0.9239, 0.0, 0.4276, -0.904, 0.0, 0.4276, -0.904, 0.0, 0.3369, -0.9415, 0.0, 0.3369, -0.9415, 0.0, 0.2903, -0.9569, 0.0, 0.3369, -0.9415, 0.0, 0.3827, -0.9239, 0.0, 0.3369, -0.9415, 0.0, 0.2903, -0.9569, 0.0, 0.2903, -0.9569, 0.0, 0.243, -0.97, 0.0, 0.2903, -0.9569, 0.0, 0.3369, -0.9415, 0.0, 0.2903, -0.9569, 0.0, 0.243, -0.97, 0.0, 0.2903, -0.9569, 0.0, 0.243, -0.97, 0.0, 0.1951, -0.9808, 0.0, 0.243, -0.97, 0.0, 0.1951, -0.9808, 0.0, 0.1951, -0.9808, 0.0, 0.243, -0.97, 0.0, 0.243, -0.97, 0.0, 0.1467, -0.9892, 0.0, 0.1951, -0.9808, 0.0, 0.1467, -0.9892, 0.0, 0.1467, -0.9892, 0.0, 0.1951, -0.9808, 0.0, 0.1951, -0.9808, 0.0, 0.09802, -0.9952, 0.0, 0.1467, -0.9892, 0.0, 0.09802, -0.9952, 0.0, 0.09802, -0.9952, 0.0, 0.09802, -0.9952, 0.0, 0.04907, -0.9988, 0.0, 0.09802, -0.9952, 0.0, 0.1467, -0.9892, 0.0, 0.1467, -0.9892, 0.0, 0.04907, -0.9988, 0.0, 0.09802, -0.9952, 0.0, 0.04907, -0.9988, 0.0, -1.978e-06, -1.0, 1.172e-06, 0.04907, -0.9988, 0.0, -1.74e-06, -1.0, -1.178e-06, -1.978e-06, -1.0, 1.172e-06, 0.04907, -0.9988, 0.0, 0.04907, -0.9988, 0.0, 1.0, 0.0, 0.0, 1.0, 0.0, 0.0, 1.0, 0.0, 0.0, 1.0, 0.0, 0.0, 1.0, 0.0, 0.0, 1.0, 0.0, 0.0, 1.0, 0.0, 0.0, 1.0, 0.0, 0.0, 1.0, 0.0, 0.0, 1.0, 0.0, 0.0, 1.0, 0.0, 0.0, 1.0, 0.0, 0.0, 0.0, -1.0, 0.0, 0.0, -1.0, 0.0, 0.0, -1.0, 0.0, 0.0, -1.0, 0.0, 0.0, -1.0, 0.0, 0.0, -1.0, 0.0, 1.0, 0.0, 0.0, 1.0, 0.0, 0.0, 1.0, 0.0, 0.0, 1.0, 0.0, 0.0, 1.0, 0.0, 0.0, 1.0, 0.0, 0.0, 0.0, -1.0, 0.0, 0.0, -1.0, 0.0, 0.0, -1.0, 0.0, 0.0, -1.0, 0.0, 0.0, -1.0, 0.0, 0.0, -1.0, 0.0, -1.0, 0.0, 0.0, -1.0, 0.0, 0.0, -1.0, 0.0, 0.0, -1.0, 0.0, 0.0, -1.0, 0.0, 0.0, -1.0, 0.0, 0.0, 0.0, -1.0, 0.0, 0.0, -1.0, 0.0, 0.0, -1.0, 0.0, 0.0, -1.0, 0.0, 0.0, -1.0, 0.0, 0.0, -1.0, 0.0, -1.0, 0.0, 0.0, -1.0, 0.0, 0.0, -1.0, 0.0, 0.0, -1.0, 0.0, 0.0, -1.0, 0.0, 0.0, -1.0, 0.0, 0.0, 0.0, 1.0, 0.0, 0.0, 1.0, 0.0, 0.0, 1.0, 0.0, 0.0, 1.0, 0.0, 0.0, 1.0, 0.0, 0.0, 1.0, 0.0, -1.0, 0.0, 0.0, -1.0, 0.0, 0.0, -1.0, 0.0, 0.0, -1.0, 0.0, 0.0, -1.0, 0.0, 0.0, -1.0, 0.0, 0.0, 0.0, 1.0, 0.0, 0.0, 1.0, 0.0, 0.0, 1.0, 0.0, 0.0, 1.0, 0.0, 0.0, 1.0, 0.0, 0.0, 1.0, 0.0, 1.0, 0.0, 0.0, 1.0, 0.0, 0.0, 1.0, 0.0, 0.0, 1.0, 0.0, 0.0, 1.0, 0.0, 0.0, 1.0, 0.0, 0.0, 0.0, 1.0, 0.0, 0.0, 1.0, 0.0, 0.0, 1.0, 0.0, 0.0, 1.0, 0.0, 0.0, 1.0, 0.0, 0.0, 1.0, 0.0, 0.0, 0.0, -1.0, 0.0, 0.0, -1.0, 0.0, 0.0, -1.0, 0.0, 0.0, -1.0, 0.0, 0.0, -1.0, 0.0, 0.0, -1.0, 0.0, 0.0, -1.0, 0.0, 0.0, -1.0, 0.0, 0.0, -1.0, 0.0, 0.0, -1.0, 0.0, 0.0, -1.0, 0.0, 0.0, -1.0, 0.0, 0.0, -1.0, 0.0, 0.0, -1.0, 0.0, 0.0, -1.0, 0.0, 0.0, -1.0, 0.0, 0.0, -1.0, 0.0, 0.0, -1.0, 0.0, 0.0, -1.0, 0.0, 0.0, -1.0, 0.0, 0.0, -1.0, 0.0, 0.0, -1.0, 0.0, 0.0, -1.0, 0.0, 0.0, -1.0, 0.0, 0.0, -1.0, 0.0, 0.0, -1.0, 0.0, 0.0, -1.0, 0.0, 0.0, -1.0, 0.0, 0.0, -1.0, 0.0, 0.0, -1.0])] * 3)])

# ---- objects
ob_sun = bpy.data.objects.new('Sun', light_sun)
ob_empty = bpy.data.objects.new('Empty', None)
ob_cq_assembly = bpy.data.objects.new('CQ assembly', None)
ob_1e65fce1_7e0b_11ed_a10f_b42e99ce1bc0 = bpy.data.objects.new('1e65fce1-7e0b-11ed-a10f-b42e99ce1bc0', None)
ob_1e65fce1_7e0b_11ed_a10f_b42e99ce1bc0_part = bpy.data.objects.new('1e65fce1-7e0b-11ed-a10f-b42e99ce1bc0_part', None)
ob_1e65fcdf_7e0b_11ed_b528_b42e99ce1bc0 = bpy.data.objects.new('1e65fcdf-7e0b-11ed-b528-b42e99ce1bc0', None)
ob_1e65fcdf_7e0b_11ed_b528_b42e99ce1bc0_part = bpy.data.objects.new('1e65fcdf-7e0b-11ed-b528-b42e99ce1bc0_part', None)
ob_1e65fce0_7e0b_11ed_8990_b42e99ce1bc0 = bpy.data.objects.new('1e65fce0-7e0b-11ed-8990-b42e99ce1bc0', None)
ob_1e65fce0_7e0b_11ed_8990_b42e99ce1bc0_part = bpy.data.objects.new('1e65fce0-7e0b-11ed-8990-b42e99ce1bc0_part', me_1e65fce0_7e0b_11ed_8990_b42e99ce1bc0_part)

# ---- transforms, parenting, visibility, modifiers, constraints
ob_sun.location = (0.0, 0.0, 0.0)
ob_sun.rotation_euler = (0.0, 0.7854, 0.7854)
ob_empty.location = (0.0, 0.0, 0.0)
ob_cq_assembly.parent = ob_empty
ob_cq_assembly.location = (0.0, 0.0, 0.0)
ob_cq_assembly.rotation_mode = 'QUATERNION'
ob_cq_assembly.rotation_quaternion = (1.0, 0.0, 0.0, 0.0)
ob_cq_assembly.empty_display_size = 0.001
ob_1e65fce1_7e0b_11ed_a10f_b42e99ce1bc0.parent = ob_cq_assembly
ob_1e65fce1_7e0b_11ed_a10f_b42e99ce1bc0.location = (0.0, 0.0, 0.0)
ob_1e65fce1_7e0b_11ed_a10f_b42e99ce1bc0.rotation_mode = 'QUATERNION'
ob_1e65fce1_7e0b_11ed_a10f_b42e99ce1bc0.rotation_quaternion = (1.0, 0.0, 0.0, 0.0)
ob_1e65fce1_7e0b_11ed_a10f_b42e99ce1bc0.empty_display_size = 0.001
ob_1e65fce1_7e0b_11ed_a10f_b42e99ce1bc0_part.parent = ob_1e65fce1_7e0b_11ed_a10f_b42e99ce1bc0
ob_1e65fce1_7e0b_11ed_a10f_b42e99ce1bc0_part.location = (0.0, 0.0, 0.0)
ob_1e65fce1_7e0b_11ed_a10f_b42e99ce1bc0_part.rotation_mode = 'QUATERNION'
ob_1e65fce1_7e0b_11ed_a10f_b42e99ce1bc0_part.rotation_quaternion = (1.0, 0.0, 0.0, 0.0)
ob_1e65fce1_7e0b_11ed_a10f_b42e99ce1bc0_part.empty_display_size = 0.001
ob_1e65fcdf_7e0b_11ed_b528_b42e99ce1bc0.parent = ob_1e65fce1_7e0b_11ed_a10f_b42e99ce1bc0
ob_1e65fcdf_7e0b_11ed_b528_b42e99ce1bc0.location = (0.0, 0.0, 0.0)
ob_1e65fcdf_7e0b_11ed_b528_b42e99ce1bc0.rotation_mode = 'QUATERNION'
ob_1e65fcdf_7e0b_11ed_b528_b42e99ce1bc0.rotation_quaternion = (1.0, 0.0, 0.0, 0.0)
ob_1e65fcdf_7e0b_11ed_b528_b42e99ce1bc0.empty_display_size = 0.001
ob_1e65fcdf_7e0b_11ed_b528_b42e99ce1bc0_part.parent = ob_1e65fcdf_7e0b_11ed_b528_b42e99ce1bc0
ob_1e65fcdf_7e0b_11ed_b528_b42e99ce1bc0_part.location = (0.0, 0.0, 0.0)
ob_1e65fcdf_7e0b_11ed_b528_b42e99ce1bc0_part.rotation_mode = 'QUATERNION'
ob_1e65fcdf_7e0b_11ed_b528_b42e99ce1bc0_part.rotation_quaternion = (1.0, 0.0, 0.0, 0.0)
ob_1e65fcdf_7e0b_11ed_b528_b42e99ce1bc0_part.empty_display_size = 0.001
ob_1e65fce0_7e0b_11ed_8990_b42e99ce1bc0.parent = ob_1e65fcdf_7e0b_11ed_b528_b42e99ce1bc0
ob_1e65fce0_7e0b_11ed_8990_b42e99ce1bc0.location = (0.0, 0.0, 0.0)
ob_1e65fce0_7e0b_11ed_8990_b42e99ce1bc0.rotation_mode = 'QUATERNION'
ob_1e65fce0_7e0b_11ed_8990_b42e99ce1bc0.rotation_quaternion = (1.0, 0.0, 0.0, 0.0)
ob_1e65fce0_7e0b_11ed_8990_b42e99ce1bc0.empty_display_size = 0.001
ob_1e65fce0_7e0b_11ed_8990_b42e99ce1bc0_part.parent = ob_1e65fce0_7e0b_11ed_8990_b42e99ce1bc0
ob_1e65fce0_7e0b_11ed_8990_b42e99ce1bc0_part.location = (0.0, 0.0, 0.0)
ob_1e65fce0_7e0b_11ed_8990_b42e99ce1bc0_part.rotation_mode = 'QUATERNION'
ob_1e65fce0_7e0b_11ed_8990_b42e99ce1bc0_part.rotation_quaternion = (1.0, 0.0, 0.0, 0.0)

# ---- collection membership
scene.collection.objects.link(ob_sun)
scene.collection.objects.link(ob_empty)
scene.collection.objects.link(ob_cq_assembly)
scene.collection.objects.link(ob_1e65fce1_7e0b_11ed_a10f_b42e99ce1bc0)
scene.collection.objects.link(ob_1e65fce1_7e0b_11ed_a10f_b42e99ce1bc0_part)
scene.collection.objects.link(ob_1e65fcdf_7e0b_11ed_b528_b42e99ce1bc0)
scene.collection.objects.link(ob_1e65fcdf_7e0b_11ed_b528_b42e99ce1bc0_part)
scene.collection.objects.link(ob_1e65fce0_7e0b_11ed_8990_b42e99ce1bc0)
scene.collection.objects.link(ob_1e65fce0_7e0b_11ed_8990_b42e99ce1bc0_part)

# ---- scene / render settings (as saved in the file)
scene.frame_start = 1; scene.frame_end = 250; scene.frame_set(59)
scene.render.engine = 'CYCLES'
scene.cycles.sampling_pattern = 'TABULATED_SOBOL'
scene.cycles.use_light_tree = False
scene.view_settings.view_transform = 'Filmic'
bpy.context.view_layer.update()

# ---- added for rendering (the .blend has no active camera): camera
cam_auto = bpy.data.cameras.new('AutoCamera')
cam_auto.lens = 50.0
cam_auto.sensor_width = 36.0
cam_auto.clip_end = 1000.0
ob_auto_camera = bpy.data.objects.new('AutoCamera', cam_auto)
scene.collection.objects.link(ob_auto_camera)
ob_auto_camera.location = (21.0171, -25.2205, 16.8137)
ob_auto_camera.rotation_euler = (1.09748, -7.21219e-08, 0.694738)
scene.camera = ob_auto_camera
bpy.context.view_layer.update()
